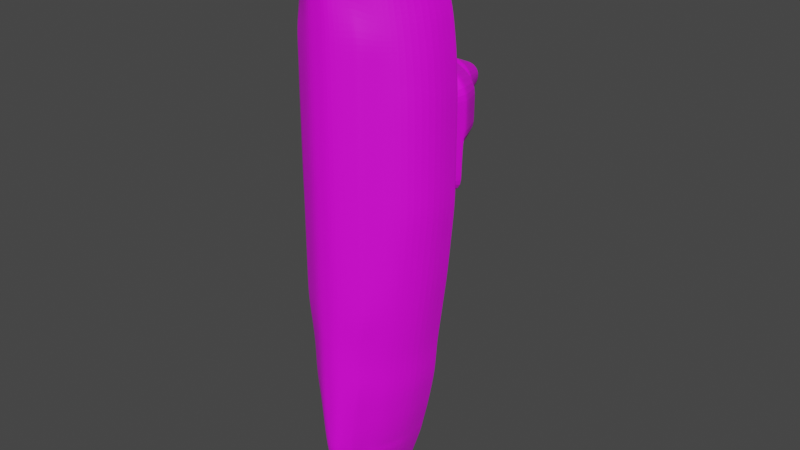 # Source: 4-boat.blend  (saved by Blender 2.82.7; exported with 4.5.12 LTS)
import bpy
from mathutils import Matrix  # noqa: F401  (used for matrix-valued properties, if any)

bpy.ops.wm.read_factory_settings(use_empty=True)
scene = bpy.context.scene
scene.name = 'Scene'

# ---- collections
col_collection = bpy.data.collections.new('Collection'); scene.collection.children.link(col_collection)

# ---- images (referenced by path relative to the original .blend; pixels are not part of the script)
import os
ASSET_DIR = os.environ.get("B2B_ASSET_DIR", "")  # directory of the original .blend (textures are referenced by path, not embedded)
HERE = os.path.dirname(os.path.abspath(__file__))  # packed textures are extracted next to this script under _unpacked/

def load_image(name, relpath, width, height, colorspace="sRGB"):
    """Load a texture the original file referenced (path relative to the .blend, or extracted next to this script)."""
    p = next((c for c in (os.path.join(HERE, relpath), os.path.join(ASSET_DIR, relpath)) if relpath and os.path.exists(c)), "")
    if p:
        img = bpy.data.images.load(p, check_existing=True)
        img.name = name
    else:  # same state as the original file: an image datablock whose file is absent (Cycles renders it pink)
        img = bpy.data.images.new(name, width, height)
        img.source = "FILE"
        img.filepath = "//" + (relpath or name)
    img.colorspace_settings.name = colorspace
    return img
img_4_boat_png = load_image('4-boat.png', '4-boat.png', 1024, 1024, 'sRGB')

# ---- materials (node trees are filled in below, after node groups)
mat_materia = bpy.data.materials.new('Materiał')
mat_materia.use_transparent_shadow = False

# ---- material node trees
mat_materia.use_nodes = True; mat_materia.node_tree.nodes.clear()
_N = mat_materia.node_tree.nodes; _L = mat_materia.node_tree.links
n0 = _N.new('ShaderNodeBsdfPrincipled'); n0.name = 'Principled BSDF'; n0.location = (10, 300)
n0.distribution = 'GGX'
n0.subsurface_method = 'BURLEY'
n0.inputs[3].default_value = 1.45
n0.inputs[27].default_value = (0.0, 0.0, 0.0, 1.0)
n0.inputs[28].default_value = 1.0
n1 = _N.new('ShaderNodeOutputMaterial'); n1.name = 'Material Output'; n1.location = (300, 300)
n2 = _N.new('ShaderNodeTexImage'); n2.name = 'Image Texture'; n2.location = (-280, 280)
n2.image = img_4_boat_png
_L.new(n0.outputs[0], n1.inputs[0])
_L.new(n2.outputs[0], n0.inputs[0])
n1.is_active_output = True

# ---- world
world_world = bpy.data.worlds.new('World'); scene.world = world_world
world_world.use_nodes = True; world_world.node_tree.nodes.clear()
_N = world_world.node_tree.nodes; _L = world_world.node_tree.links
n0 = _N.new('ShaderNodeOutputWorld'); n0.name = 'World Output'; n0.location = (300, 300)
n1 = _N.new('ShaderNodeBackground'); n1.name = 'Background'; n1.location = (10, 300)
n1.inputs[0].default_value = (0.05088, 0.05088, 0.05088, 1.0)
_L.new(n1.outputs[0], n0.inputs[0])
n0.is_active_output = True
world_world.color = (0.05088, 0.05088, 0.05088)
world_world.use_sun_shadow = False
world_world.sun_shadow_jitter_overblur = 0.0

# ---- meshes
me_cube_013 = bpy.data.meshes.new('Cube.013')
me_cube_013.from_pydata([(2.4, -4.696, 21.03), (5.1, 1.304, 20.23), (3.0, -4.696, 13.93), (6.3, 1.304, 13.93), (5.3, -2.696, 13.93), (3.0, -4.696, 17.13), (6.0, 1.304, 16.83), (4.4, -2.696, 20.43), (5.0, -2.696, 16.83), (3.9, 1.304, 14.93), (4.0, -3.696, 13.93), (3.0, -4.696, 15.43), (5.8, 1.304, 18.13), (3.4, -3.696, 20.83), (0.6, -5.696, 21.93), (1.0, -5.696, 13.93), (6.3, -0.696, 13.93), (2.4, -4.696, 18.93), (6.2, 1.304, 15.43), (5.1, -0.696, 20.23), (2.4, 1.304, 22.93), (2.4, 1.304, 18.13), (1.0, -5.696, 16.93), (2.4, -2.696, 21.93), (4.8, -2.696, 18.13), (5.2, -2.696, 15.43), (4.0, -3.696, 16.83), (6.0, -0.696, 16.83), (4.0, -3.696, 10.53), (6.4, 1.304, 10.53), (6.2, -0.696, 15.43), (4.0, -3.696, 15.43), (3.8, -3.696, 18.13), (2.4, -0.696, 22.53), (2.0, -3.696, 21.73), (1.0, -5.696, 15.43), (3.4, 1.304, 16.43), (2.4, 1.304, 20.63), (1.0, -5.696, 18.93), (5.8, -0.696, 18.13), (4.0, 1.304, 10.53), (4.0, 1.304, 12.53), (6.4, 1.304, 12.53), (4.0, -3.696, 12.53), (3.0, -4.696, 12.53), (1.0, -5.696, 12.53), (6.4, -0.696, 12.53), (5.4, -2.696, 12.53), (4.0, -3.696, 8.526), (6.4, 1.304, 8.526), (4.0, 1.304, 8.526), (3.0, -4.696, 10.53), (1.0, -5.696, 10.53), (6.4, -0.696, 10.53), (5.4, -2.696, 10.53), (4.0, -3.696, 6.526), (6.4, 1.304, 6.526), (4.0, 1.304, 6.526), (3.0, -4.696, 8.526), (1.0, -5.696, 8.526), (6.4, -0.696, 8.526), (5.4, -2.696, 8.526), (4.0, -3.696, 4.526), (6.4, 1.304, 4.526), (4.0, 1.304, 4.526), (3.0, -4.696, 6.526), (1.0, -5.696, 6.526), (6.4, -0.696, 6.526), (5.4, -2.696, 6.526), (4.0, -3.696, 2.526), (6.2, 1.304, 2.526), (4.0, 1.304, 2.526), (3.0, -4.696, 4.526), (1.0, -5.696, 4.526), (6.4, -0.696, 4.526), (5.4, -2.696, 4.526), (4.0, -3.696, 0.5263), (6.0, 1.304, 0.5263), (3.6, 1.304, -0.1737), (3.0, -4.696, 2.526), (1.0, -5.696, 2.526), (6.2, -0.696, 2.526), (5.2, -2.696, 2.526), (4.0, -3.696, -1.474), (5.8, 1.304, -1.474), (2.5, 1.304, -2.174), (3.0, -4.696, 0.5263), (1.0, -5.696, 0.5263), (6.0, -0.696, 0.5263), (5.0, -2.696, 0.5263), (3.9, -3.696, -3.474), (5.5, 1.304, -3.474), (3.0, 1.304, -4.174), (3.0, -4.696, -1.474), (1.0, -5.696, -1.474), (5.8, -0.696, -1.474), (4.8, -2.696, -1.474), (3.607, -3.696, -5.474), (5.207, 1.304, -5.474), (2.607, 1.304, -5.474), (3.0, -4.696, -3.474), (1.0, -5.696, -3.474), (5.5, -0.696, -3.474), (4.6, -2.696, -3.474), (2.607, -4.696, -5.474), (0.8074, -5.696, -5.474), (5.207, -0.696, -5.474), (4.407, -2.696, -5.474), (2.407, 1.304, -8.974), (4.807, 1.304, -8.974), (3.207, -3.696, -8.974), (3.307, -3.696, -7.474), (4.907, 1.304, -7.474), (2.407, 1.304, -7.474), (2.407, -4.696, -7.474), (0.8074, -5.696, -7.474), (4.907, -0.696, -7.474), (4.107, -2.696, -7.474), (3.047, -3.696, -10.47), (4.647, 1.304, -10.47), (2.247, 1.304, -10.47), (2.407, -4.696, -8.974), (0.8074, -5.696, -8.974), (4.807, -0.696, -8.974), (4.007, -2.696, -8.974), (1.927, 1.304, -11.97), (4.327, 1.304, -11.97), (2.727, -3.696, -11.97), (2.247, -4.696, -10.47), (0.8074, -5.696, -10.47), (4.647, -0.696, -10.47), (3.847, -2.696, -10.47), (2.407, -3.696, -13.47), (4.007, 1.304, -13.47), (1.607, 1.304, -14.47), (1.927, -4.696, -11.97), (0.8074, -5.696, -11.97), (4.327, -0.696, -11.97), (3.527, -2.696, -11.97), (1.607, 1.304, -16.47), (3.527, 1.304, -15.17), (1.927, -3.696, -15.17), (1.607, -4.696, -13.87), (0.7274, -5.596, -14.47), (4.007, -0.696, -13.47), (3.207, -2.696, -13.47), (1.687, -3.696, -16.27), (3.207, 1.304, -16.27), (1.367, 1.304, -21.47), (1.367, -4.696, -15.27), (0.6474, -5.496, -15.47), (3.527, -0.696, -15.17), (2.727, -2.696, -15.17), (1.407, -4.296, -16.17), (3.207, -0.696, -16.27), (2.407, -2.696, -16.27), (1.287, -2.696, -18.47), (1.127, -3.696, -17.67), (1.287, -0.696, -21.47), (5.866, 1.304, 13.93), (2.14, -4.841, 21.43), (5.566, 1.304, 16.87), (2.711, -4.841, 13.93), (4.41, 1.304, 20.87), (2.711, -4.841, 17.1), (3.911, -2.696, 20.93), (4.41, -0.696, 20.81), (3.198, -3.696, 21.3), (2.711, -4.841, 15.43), (5.766, 1.304, 15.43), (5.309, 1.304, 18.34), (2.198, -4.841, 18.93), (5.966, 1.304, 12.53), (2.711, -4.841, 12.53), (5.966, 1.304, 10.53), (2.711, -4.841, 10.53), (5.966, 1.304, 8.526), (2.711, -4.841, 8.526), (5.966, 1.304, 6.526), (2.711, -4.841, 6.526), (5.966, 1.304, 4.526), (2.711, -4.841, 4.526), (5.766, 1.304, 2.526), (2.711, -4.841, 2.526), (5.566, 1.304, 0.5263), (2.711, -4.841, 0.5263), (5.366, 1.304, -1.474), (2.711, -4.841, -1.474), (5.066, 1.304, -3.474), (2.711, -4.841, -3.474), (4.861, 1.304, -5.474), (2.376, -4.841, -5.474), (4.561, 1.304, -7.474), (2.176, -4.841, -7.474), (4.461, 1.304, -8.974), (2.176, -4.841, -8.974), (4.301, 1.304, -10.47), (2.039, -4.841, -10.47), (3.981, 1.304, -11.97), (1.766, -4.841, -11.97), (3.661, 1.304, -13.62), (1.48, -4.826, -13.96), (3.25, 1.304, -15.36), (1.263, -4.812, -15.32), (2.941, 1.304, -17.2), (2.246, -2.696, -16.76), (1.606, -3.696, -16.65), (2.93, -0.696, -17.2), (1.034, -4.797, -16.73), (5.234, 1.304, 19.83), (4.476, -2.696, 19.83), (2.4, -4.696, 20.68), (3.476, -3.696, 20.33), (2.4, 1.304, 22.49), (0.6763, -5.696, 21.54), (5.234, -0.696, 19.83), (4.824, 1.304, 20.07), (2.151, -4.841, 20.76), (3.314, -0.696, -15.74), (2.514, -2.696, -15.74), (1.767, -3.696, -15.74), (1.261, -4.696, -15.91), (3.414, 1.304, -15.74), (1.447, 1.304, -19.81), (0.5205, -5.429, -16.21), (2.844, 1.304, -16.59), (1.11, -4.802, -15.99), (3.491, 3.304, 14.36), (2.141, 3.304, 17.24), (3.041, 3.304, 15.71), (3.581, 3.304, 11.1), (3.581, 3.304, 10.4), (3.581, 3.304, 8.499), (3.581, 3.304, 6.699), (3.581, 3.304, 4.999), (3.481, 3.304, 3.899), (3.221, 3.304, 0.5985), (2.231, 3.304, -1.201), (4.043, 5.304, 11.8), (4.043, 5.304, 9.762), (4.043, 5.304, 8.682), (4.043, 5.304, 6.522), (4.043, 5.304, 4.482), (3.923, 5.304, 3.162), (3.238, 7.475, 11.4), (3.238, 7.475, 9.772), (3.238, 7.475, 8.408), (3.238, 7.475, 7.18), (1.899, 8.636, 11.19), (1.899, 8.636, 9.88), (1.599, 8.636, 8.889), (4.043, 5.633, 6.522), (4.043, 5.633, 9.762), (4.043, 5.633, 11.8), (4.043, 5.633, 8.682), (1.899, 7.523, 9.88), (1.899, 7.523, 11.19), (1.599, 7.523, 8.889), (1.899, 8.636, 11.19), (1.899, 8.636, 9.88), (1.599, 8.636, 8.889), (0.9396, 10.64, 10.66), (0.9396, 10.64, 10.01), (0.7896, 10.64, 9.513), (2.37, 1.538, 18.02), (3.556, 1.538, -0.0834), (2.469, 1.538, -2.06), (3.951, 1.538, 10.51), (3.951, 1.538, 12.36), (3.951, 1.538, 4.582), (3.951, 1.538, 6.546), (3.358, 1.538, 16.34), (3.951, 1.538, 8.523), (3.939, 1.538, 2.687), (3.852, 1.538, 14.86), (3.639, 3.557, 11.19), (3.639, 3.557, 10.32), (3.537, 3.557, 3.805), (3.639, 3.557, 4.933), (3.639, 3.557, 6.676), (3.639, 3.557, 8.522), (3.999, 5.116, 9.822), (3.999, 5.116, 11.74), (3.881, 5.116, 3.231), (3.999, 5.116, 4.53), (3.999, 5.116, 6.538), (3.999, 5.116, 8.665), (3.359, 7.198, 9.771), (3.359, 7.198, 8.45), (3.359, 7.198, 7.081), (3.359, 7.198, 11.46), (1.899, 7.678, 9.88), (1.599, 7.678, 8.889), (1.899, 7.678, 11.19), (0.8245, 10.55, 9.486), (0.981, 10.55, 10.0), (0.981, 10.55, 10.68), (5.866, 1.604, 13.93), (6.3, 1.604, 13.93), (5.234, 1.604, 19.83), (5.1, 1.604, 20.23), (6.2, 1.604, 15.43), (6.0, 1.604, 16.83), (2.4, 1.604, 22.93), (5.566, 1.604, 16.87), (5.8, 1.604, 18.13), (4.41, 1.604, 20.87), (6.4, 1.604, 12.53), (5.766, 1.604, 15.43), (2.4, 1.604, 22.49), (5.309, 1.604, 18.34), (5.966, 1.604, 12.53), (6.4, 1.604, 10.53), (5.966, 1.604, 10.53), (6.4, 1.604, 8.526), (5.966, 1.604, 8.526), (6.4, 1.604, 6.526), (5.966, 1.604, 6.526), (5.966, 1.604, 4.526), (6.4, 1.604, 4.526), (5.766, 1.604, 2.526), (6.2, 1.604, 2.526), (5.566, 1.604, 0.5263), (6.0, 1.604, 0.5263), (5.366, 1.604, -1.474), (5.8, 1.604, -1.474), (5.066, 1.604, -3.474), (5.5, 1.604, -3.474), (4.861, 1.604, -5.474), (5.207, 1.604, -5.474), (4.907, 1.604, -7.474), (4.561, 1.604, -7.474), (4.807, 1.604, -8.974), (4.461, 1.604, -8.974), (4.647, 1.604, -10.47), (4.301, 1.604, -10.47), (3.981, 1.604, -11.97), (4.327, 1.604, -11.97), (3.661, 1.604, -13.62), (4.007, 1.604, -13.47), (3.25, 1.604, -15.36), (3.527, 1.604, -15.17), (2.941, 1.604, -17.2), (3.207, 1.604, -16.27), (1.367, 1.604, -21.47), (3.414, 1.604, -15.74), (2.844, 1.604, -16.59), (4.824, 1.604, 20.07), (1.447, 1.604, -19.81), (2.165, 3.121, 17.32), (2.255, 3.121, -1.29), (3.619, 3.121, 10.41), (3.619, 3.121, 4.955), (3.074, 3.121, 15.77), (3.619, 3.121, 8.501), (3.528, 3.121, 3.773), (3.528, 3.121, 14.41), (3.256, 3.121, 0.528), (3.619, 3.121, 11.23), (3.619, 3.121, 6.683), (-2.4, -4.696, 21.03), (-5.1, 1.304, 20.23), (-3.0, -4.696, 13.93), (-6.3, 1.304, 13.93), (-1.717e-06, -5.696, 14.93), (-5.3, -2.696, 13.93), (-3.0, -4.696, 17.13), (-6.0, 1.304, 16.83), (-4.4, -2.696, 20.43), (-1.717e-06, -5.696, 22.33), (-1.717e-06, 1.304, 23.83), (-1.717e-06, 1.304, 19.53), (-1.717e-06, -5.696, 18.33), (-1.717e-06, -2.696, 22.83), (-5.0, -2.696, 16.83), (-3.9, 1.304, 14.93), (-4.0, -3.696, 13.93), (-3.0, -4.696, 15.43), (-5.8, 1.304, 18.13), (-3.4, -3.696, 20.83), (-0.6, -5.696, 21.93), (-1.0, -5.696, 13.93), (-6.3, -0.696, 13.93), (-2.4, -4.696, 18.93), (-6.2, 1.304, 15.43), (-5.1, -0.696, 20.23), (-2.4, 1.304, 22.93), (-1.717e-06, 1.304, 21.53), (-2.4, 1.304, 18.13), (-1.717e-06, -5.696, 19.33), (-1.717e-06, -5.696, 16.43), (-1.0, -5.696, 16.93), (-2.4, -2.696, 21.93), (-1.717e-06, -4.696, 22.33), (-1.717e-06, -0.696, 23.43), (-4.8, -2.696, 18.13), (-5.2, -2.696, 15.43), (-4.0, -3.696, 16.83), (-6.0, -0.696, 16.83), (-4.0, -3.696, 10.53), (-6.4, 1.304, 10.53), (-6.2, -0.696, 15.43), (-4.0, -3.696, 15.43), (-3.8, -3.696, 18.13), (-2.4, -0.696, 22.53), (-2.0, -3.696, 21.73), (-1.0, -5.696, 15.43), (-3.4, 1.304, 16.43), (-2.4, 1.304, 20.63), (-1.0, -5.696, 18.93), (-5.8, -0.696, 18.13), (-4.0, 1.304, 10.53), (-4.0, 1.304, 12.53), (-6.4, 1.304, 12.53), (-4.0, -3.696, 12.53), (-3.0, -4.696, 12.53), (-1.0, -5.696, 12.53), (-1.717e-06, -5.696, 12.53), (-6.4, -0.696, 12.53), (-5.4, -2.696, 12.53), (-4.0, -3.696, 8.526), (-6.4, 1.304, 8.526), (-4.0, 1.304, 8.526), (-3.0, -4.696, 10.53), (-1.0, -5.696, 10.53), (-1.717e-06, -5.696, 10.53), (-6.4, -0.696, 10.53), (-5.4, -2.696, 10.53), (-4.0, -3.696, 6.526), (-6.4, 1.304, 6.526), (-4.0, 1.304, 6.526), (-3.0, -4.696, 8.526), (-1.0, -5.696, 8.526), (-1.717e-06, -5.696, 8.526), (-6.4, -0.696, 8.526), (-5.4, -2.696, 8.526), (-4.0, -3.696, 4.526), (-6.4, 1.304, 4.526), (-4.0, 1.304, 4.526), (-3.0, -4.696, 6.526), (-1.0, -5.696, 6.526), (-1.717e-06, -5.696, 6.526), (-6.4, -0.696, 6.526), (-5.4, -2.696, 6.526), (-4.0, -3.696, 2.526), (-6.2, 1.304, 2.526), (-4.0, 1.304, 2.526), (-3.0, -4.696, 4.526), (-1.0, -5.696, 4.526), (-1.717e-06, -5.696, 4.526), (-6.4, -0.696, 4.526), (-5.4, -2.696, 4.526), (-4.0, -3.696, 0.5263), (-6.0, 1.304, 0.5263), (-3.6, 1.304, -0.1737), (-3.0, -4.696, 2.526), (-1.0, -5.696, 2.526), (-1.717e-06, -5.696, 2.526), (-6.2, -0.696, 2.526), (-5.2, -2.696, 2.526), (-4.0, -3.696, -1.474), (-5.8, 1.304, -1.474), (-2.5, 1.304, -2.174), (-3.0, -4.696, 0.5263), (-1.0, -5.696, 0.5263), (-1.717e-06, -5.696, -0.1737), (-6.0, -0.696, 0.5263), (-5.0, -2.696, 0.5263), (-3.9, -3.696, -3.474), (-5.5, 1.304, -3.474), (-3.0, 1.304, -4.174), (-3.0, -4.696, -1.474), (-1.0, -5.696, -1.474), (-1.717e-06, -5.696, -2.174), (-5.8, -0.696, -1.474), (-4.8, -2.696, -1.474), (-3.607, -3.696, -5.474), (-1.717e-06, 1.304, -3.474), (-5.207, 1.304, -5.474), (-2.607, 1.304, -5.474), (-3.0, -4.696, -3.474), (-1.0, -5.696, -3.474), (-1.717e-06, -5.696, -3.474), (-5.5, -0.696, -3.474), (-4.6, -2.696, -3.474), (-1.717e-06, 1.304, -4.174), (-2.607, -4.696, -5.474), (-0.8074, -5.696, -5.474), (-1.717e-06, -5.696, -5.474), (-5.207, -0.696, -5.474), (-4.407, -2.696, -5.474), (-2.407, 1.304, -8.974), (-1.717e-06, 1.304, -5.474), (-4.807, 1.304, -8.974), (-3.207, -3.696, -8.974), (-3.307, -3.696, -7.474), (-4.907, 1.304, -7.474), (-2.407, 1.304, -7.474), (-2.407, -4.696, -7.474), (-0.8074, -5.696, -7.474), (-1.717e-06, -5.696, -7.474), (-4.907, -0.696, -7.474), (-4.107, -2.696, -7.474), (-3.047, -3.696, -10.47), (-1.717e-06, 1.304, -7.474), (-4.647, 1.304, -10.47), (-2.247, 1.304, -10.47), (-2.407, -4.696, -8.974), (-0.8074, -5.696, -8.974), (-1.717e-06, -5.696, -8.974), (-4.807, -0.696, -8.974), (-4.007, -2.696, -8.974), (-1.927, 1.304, -11.97), (-1.717e-06, 1.304, -8.974), (-4.327, 1.304, -11.97), (-2.727, -3.696, -11.97), (-2.247, -4.696, -10.47), (-0.8074, -5.696, -10.47), (-1.717e-06, -5.696, -10.47), (-4.647, -0.696, -10.47), (-3.847, -2.696, -10.47), (-2.407, -3.696, -13.47), (-1.717e-06, 1.304, -10.47), (-4.007, 1.304, -13.47), (-1.607, 1.304, -14.47), (-1.927, -4.696, -11.97), (-0.8074, -5.696, -11.97), (-1.717e-06, -5.696, -11.97), (-4.327, -0.696, -11.97), (-3.527, -2.696, -11.97), (-1.607, 1.304, -16.47), (-1.717e-06, 1.304, -11.97), (-3.527, 1.304, -15.17), (-1.927, -3.696, -15.17), (-1.607, -4.696, -13.87), (-0.7274, -5.596, -14.47), (-1.717e-06, -5.696, -14.47), (-4.007, -0.696, -13.47), (-3.207, -2.696, -13.47), (-1.687, -3.696, -16.27), (-1.717e-06, 1.304, -15.47), (-3.207, 1.304, -16.27), (-1.367, 1.304, -21.47), (-1.367, -4.696, -15.27), (-0.6474, -5.496, -15.47), (-1.717e-06, -5.696, -15.47), (-3.527, -0.696, -15.17), (-2.727, -2.696, -15.17), (-1.717e-06, 1.304, -20.47), (-1.407, -4.296, -16.17), (-1.717e-06, -5.396, -17.07), (-3.207, -0.696, -16.27), (-2.407, -2.696, -16.27), (-1.287, -2.696, -18.47), (-1.717e-06, -4.396, -18.47), (-1.717e-06, -0.696, -22.77), (-1.717e-06, -2.696, -19.77), (-1.717e-06, 1.304, -22.77), (-1.127, -3.696, -17.67), (-1.287, -0.696, -21.47), (-5.866, 1.304, 13.93), (-2.14, -4.841, 21.43), (-5.566, 1.304, 16.87), (-2.711, -4.841, 13.93), (-4.41, 1.304, 20.87), (-2.711, -4.841, 17.1), (-3.911, -2.696, 20.93), (-4.41, -0.696, 20.81), (-3.198, -3.696, 21.3), (-2.711, -4.841, 15.43), (-5.766, 1.304, 15.43), (-5.309, 1.304, 18.34), (-2.198, -4.841, 18.93), (-5.966, 1.304, 12.53), (-2.711, -4.841, 12.53), (-5.966, 1.304, 10.53), (-2.711, -4.841, 10.53), (-5.966, 1.304, 8.526), (-2.711, -4.841, 8.526), (-5.966, 1.304, 6.526), (-2.711, -4.841, 6.526), (-5.966, 1.304, 4.526), (-2.711, -4.841, 4.526), (-5.766, 1.304, 2.526), (-2.711, -4.841, 2.526), (-5.566, 1.304, 0.5263), (-2.711, -4.841, 0.5263), (-5.366, 1.304, -1.474), (-2.711, -4.841, -1.474), (-5.066, 1.304, -3.474), (-2.711, -4.841, -3.474), (-4.861, 1.304, -5.474), (-2.376, -4.841, -5.474), (-4.561, 1.304, -7.474), (-2.176, -4.841, -7.474), (-4.461, 1.304, -8.974), (-2.176, -4.841, -8.974), (-4.301, 1.304, -10.47), (-2.039, -4.841, -10.47), (-3.981, 1.304, -11.97), (-1.766, -4.841, -11.97), (-3.661, 1.304, -13.62), (-1.48, -4.826, -13.96), (-3.25, 1.304, -15.36), (-1.263, -4.812, -15.32), (-2.941, 1.304, -17.2), (-2.246, -2.696, -16.76), (-1.606, -3.696, -16.65), (-2.93, -0.696, -17.2), (-1.034, -4.797, -16.73), (-5.234, 1.304, 19.83), (-1.717e-06, 1.304, 23.39), (-1.717e-06, -5.696, 21.94), (-4.476, -2.696, 19.83), (-2.4, -4.696, 20.68), (-3.476, -3.696, 20.33), (-2.4, 1.304, 22.49), (-0.6763, -5.696, 21.54), (-5.234, -0.696, 19.83), (-4.824, 1.304, 20.07), (-2.151, -4.841, 20.76), (-3.314, -0.696, -15.74), (-1.717e-06, 1.304, -22.01), (-2.514, -2.696, -15.74), (-1.767, -3.696, -15.74), (-1.261, -4.696, -15.91), (-3.414, 1.304, -15.74), (-1.447, 1.304, -19.81), (-0.5205, -5.429, -16.21), (-2.844, 1.304, -16.59), (-1.11, -4.802, -15.99), (-1.717e-06, 3.304, 16.21), (-1.717e-06, 3.304, 18.5), (-1.717e-06, 3.304, 14.86), (-3.491, 3.304, 14.36), (-2.141, 3.304, 17.24), (-3.041, 3.304, 15.71), (-3.581, 3.304, 11.1), (-1.717e-06, 3.304, 12.5), (-3.581, 3.304, 10.4), (-3.581, 3.304, 8.499), (-3.581, 3.304, 6.699), (-3.581, 3.304, 4.999), (-1.717e-06, 3.304, 3.099), (-3.481, 3.304, 3.899), (-1.717e-06, 3.304, 0.5985), (-3.221, 3.304, 0.5985), (-1.717e-06, 3.304, -2.371), (-2.231, 3.304, -1.201), (-1.717e-06, 5.304, 13.48), (-4.043, 5.304, 11.8), (-4.043, 5.304, 9.762), (-4.043, 5.304, 8.682), (-1.717e-06, 5.304, 5.522), (-4.043, 5.304, 6.522), (-1.717e-06, 5.304, 3.362), (-4.043, 5.304, 4.482), (-1.717e-06, 5.304, 2.202), (-3.923, 5.304, 3.162), (-1.717e-06, 7.475, 12.75), (-3.238, 7.475, 11.4), (-3.238, 7.475, 9.772), (-1.717e-06, 7.475, 7.928), (-3.238, 7.475, 8.408), (-1.717e-06, 7.475, 6.38), (-3.238, 7.475, 7.18), (-1.717e-06, 8.636, 12.26), (-1.899, 8.636, 11.19), (-1.899, 8.636, 9.88), (-1.717e-06, 8.636, 8.305), (-1.599, 8.636, 8.889), (-4.043, 5.633, 6.522), (-1.717e-06, 5.633, 5.522), (-4.043, 5.633, 9.762), (-4.043, 5.633, 11.8), (-1.717e-06, 5.633, 13.48), (-4.043, 5.633, 8.682), (-1.899, 7.523, 9.88), (-1.899, 7.523, 11.19), (-1.717e-06, 7.523, 12.26), (-1.599, 7.523, 8.889), (-1.717e-06, 7.523, 8.305), (-1.717e-06, 8.636, 12.26), (-1.899, 8.636, 11.19), (-1.899, 8.636, 9.88), (-1.717e-06, 8.636, 8.305), (-1.599, 8.636, 8.889), (-1.717e-06, 10.64, 11.2), (-0.9396, 10.64, 10.66), (-1.717e-06, 10.64, 10.22), (-0.9396, 10.64, 10.01), (-1.717e-06, 10.64, 9.221), (-0.7896, 10.64, 9.513), (-1.717e-06, 1.538, 19.41), (-2.37, 1.538, 18.02), (-3.556, 1.538, -0.0834), (-2.469, 1.538, -2.06), (-3.951, 1.538, 10.51), (-3.951, 1.538, 12.36), (-3.951, 1.538, 4.582), (-3.951, 1.538, 6.546), (-3.358, 1.538, 16.34), (-3.951, 1.538, 8.523), (-3.939, 1.538, 2.687), (-3.852, 1.538, 14.86), (-1.717e-06, 1.538, -3.345), (-3.639, 3.557, 11.19), (-3.639, 3.557, 10.32), (-3.537, 3.557, 3.805), (-1.717e-06, 3.557, 2.985), (-1.717e-06, 3.557, 12.62), (-3.639, 3.557, 4.933), (-3.639, 3.557, 6.676), (-3.639, 3.557, 8.522), (-3.999, 5.116, 9.822), (-1.717e-06, 5.116, 2.286), (-1.717e-06, 5.116, 13.39), (-3.999, 5.116, 11.74), (-3.881, 5.116, 3.231), (-3.999, 5.116, 4.53), (-3.999, 5.116, 6.538), (-3.999, 5.116, 8.665), (-1.717e-06, 7.198, 6.251), (-3.359, 7.198, 9.771), (-3.359, 7.198, 8.45), (-3.359, 7.198, 7.081), (-3.359, 7.198, 11.46), (-1.717e-06, 7.198, 12.86), (-1.899, 7.678, 9.88), (-1.599, 7.678, 8.889), (-1.717e-06, 7.678, 8.305), (-1.899, 7.678, 11.19), (-1.717e-06, 7.678, 12.26), (-1.717e-06, 10.55, 9.182), (-0.8245, 10.55, 9.486), (-1.717e-06, 10.55, 11.25), (-0.981, 10.55, 10.0), (-0.981, 10.55, 10.68), (-5.866, 1.604, 13.93), (-6.3, 1.604, 13.93), (-5.234, 1.604, 19.83), (-5.1, 1.604, 20.23), (-6.2, 1.604, 15.43), (-6.0, 1.604, 16.83), (-2.4, 1.604, 22.93), (-1.717e-06, 1.604, 23.83), (-1.717e-06, 1.604, 23.39), (-5.566, 1.604, 16.87), (-5.8, 1.604, 18.13), (-4.41, 1.604, 20.87), (-6.4, 1.604, 12.53), (-5.766, 1.604, 15.43), (-2.4, 1.604, 22.49), (-5.309, 1.604, 18.34), (-5.966, 1.604, 12.53), (-6.4, 1.604, 10.53), (-5.966, 1.604, 10.53), (-6.4, 1.604, 8.526), (-5.966, 1.604, 8.526), (-6.4, 1.604, 6.526), (-5.966, 1.604, 6.526), (-5.966, 1.604, 4.526), (-6.4, 1.604, 4.526), (-5.766, 1.604, 2.526), (-6.2, 1.604, 2.526), (-5.566, 1.604, 0.5263), (-6.0, 1.604, 0.5263), (-5.366, 1.604, -1.474), (-5.8, 1.604, -1.474), (-5.066, 1.604, -3.474), (-5.5, 1.604, -3.474), (-4.861, 1.604, -5.474), (-5.207, 1.604, -5.474), (-4.907, 1.604, -7.474), (-4.561, 1.604, -7.474), (-4.807, 1.604, -8.974), (-4.461, 1.604, -8.974), (-4.647, 1.604, -10.47), (-4.301, 1.604, -10.47), (-3.981, 1.604, -11.97), (-4.327, 1.604, -11.97), (-3.661, 1.604, -13.62), (-4.007, 1.604, -13.47), (-3.25, 1.604, -15.36), (-3.527, 1.604, -15.17), (-1.717e-06, 1.604, -22.01), (-1.717e-06, 1.604, -22.77), (-2.941, 1.604, -17.2), (-3.207, 1.604, -16.27), (-1.367, 1.604, -21.47), (-3.414, 1.604, -15.74), (-2.844, 1.604, -16.59), (-4.824, 1.604, 20.07), (-1.447, 1.604, -19.81), (-2.165, 3.121, 17.32), (-2.255, 3.121, -1.29), (-3.619, 3.121, 10.41), (-3.619, 3.121, 4.955), (-3.074, 3.121, 15.77), (-3.619, 3.121, 8.501), (-3.528, 3.121, 3.773), (-3.528, 3.121, 14.41), (-1.717e-06, 3.121, -2.472), (-1.717e-06, 3.121, 18.59), (-3.256, 3.121, 0.528), (-3.619, 3.121, 11.23), (-3.619, 3.121, 6.683)], [], [(215, 209, 1, 19), (217, 211, 0, 160), (109, 119, 334, 332), (351, 354, 232, 231), (168, 11, 5, 164), (34, 23, 373, 393), (33, 20, 370, 394), (212, 210, 7, 13), (31, 25, 8, 26), (30, 18, 6, 27), (15, 364, 417, 45), (4, 10, 43, 47), (10, 2, 44, 43), (25, 30, 27, 8), (4, 16, 30, 25), (16, 3, 18, 30), (11, 31, 26, 5), (2, 10, 31, 11), (10, 4, 25, 31), (211, 212, 13, 0), (5, 26, 32, 17), (26, 8, 24, 32), (23, 33, 394, 373), (165, 166, 33, 23), (166, 163, 20, 33), (14, 34, 393, 369), (160, 167, 34, 14), (167, 165, 23, 34), (390, 35, 22, 372), (364, 15, 35, 390), (162, 2, 11, 168), (169, 36, 21, 161), (159, 9, 36, 169), (349, 353, 229, 228), (370, 20, 303, 745), (161, 21, 37, 170), (21, 371, 387, 37), (612, 214, 14, 369), (372, 22, 38, 389), (164, 5, 17, 171), (210, 215, 19, 7), (8, 27, 39, 24), (27, 6, 12, 39), (3, 16, 46, 42), (178, 176, 315, 317), (42, 46, 53, 29), (46, 47, 54, 53), (173, 45, 52, 175), (45, 417, 425, 52), (162, 15, 45, 173), (133, 140, 341, 339), (16, 4, 47, 46), (29, 53, 60, 49), (53, 54, 61, 60), (175, 52, 59, 177), (52, 425, 433, 59), (359, 352, 234, 233), (43, 44, 51, 28), (47, 43, 28, 54), (49, 60, 67, 56), (60, 61, 68, 67), (177, 59, 66, 179), (59, 433, 441, 66), (20, 163, 306, 303), (358, 351, 231, 230), (28, 51, 58, 48), (54, 28, 48, 61), (67, 68, 75, 74), (179, 66, 73, 181), (66, 441, 449, 73), (68, 55, 62, 75), (29, 49, 314, 312), (803, 349, 228, 632), (48, 58, 65, 55), (61, 48, 55, 68), (181, 73, 80, 183), (73, 449, 457, 80), (75, 62, 69, 82), (62, 72, 79, 69), (56, 67, 74, 63), (6, 18, 301, 302), (357, 350, 237, 236), (55, 65, 72, 62), (183, 80, 87, 185), (80, 457, 465, 87), (82, 69, 76, 89), (69, 79, 86, 76), (74, 75, 82, 81), (63, 74, 81, 70), (180, 178, 317, 318), (185, 87, 94, 187), (87, 465, 473, 94), (89, 76, 83, 96), (76, 86, 93, 83), (81, 82, 89, 88), (70, 81, 88, 77), (225, 202, 340, 346), (187, 94, 101, 189), (94, 473, 482, 101), (96, 83, 90, 103), (83, 93, 100, 90), (88, 89, 96, 95), (77, 88, 95, 84), (18, 3, 298, 301), (189, 101, 105, 191), (101, 482, 488, 105), (103, 90, 97, 107), (90, 100, 104, 97), (485, 92, 99, 492), (95, 96, 103, 102), (84, 95, 102, 91), (182, 180, 318, 320), (477, 85, 92, 485), (77, 84, 325, 323), (98, 106, 116, 112), (106, 107, 117, 116), (191, 105, 115, 193), (105, 488, 500, 115), (102, 103, 107, 106), (91, 102, 106, 98), (209, 12, 305, 299), (112, 116, 123, 109), (116, 117, 124, 123), (193, 115, 122, 195), (115, 500, 509, 122), (492, 99, 113, 504), (97, 104, 114, 111), (107, 97, 111, 117), (109, 123, 130, 119), (123, 124, 131, 130), (195, 122, 129, 197), (122, 509, 518, 129), (504, 113, 108, 513), (111, 114, 121, 110), (117, 111, 110, 124), (130, 131, 138, 137), (197, 129, 136, 199), (129, 518, 527, 136), (131, 118, 127, 138), (140, 222, 345, 341), (513, 108, 120, 522), (110, 121, 128, 118), (124, 110, 118, 131), (199, 136, 143, 201), (136, 527, 536, 143), (138, 127, 132, 145), (127, 135, 142, 132), (119, 130, 137, 126), (222, 147, 343, 345), (522, 120, 125, 531), (118, 128, 135, 127), (201, 143, 150, 203), (143, 536, 545, 150), (145, 132, 141, 152), (132, 142, 149, 141), (137, 138, 145, 144), (126, 137, 144, 133), (184, 182, 320, 322), (531, 125, 134, 540), (226, 224, 550, 208), (150, 545, 550, 224), (219, 220, 146, 155), (220, 221, 153, 146), (144, 145, 152, 151), (133, 144, 151, 140), (119, 126, 337, 334), (540, 134, 139, 548), (207, 204, 147, 154), (206, 205, 155, 146), (208, 206, 146, 153), (550, 554, 157), (554, 556, 156, 157), (205, 207, 154, 155), (556, 555, 158, 156), (555, 557, 148, 158), (218, 219, 155, 154), (222, 218, 154, 147), (98, 112, 330, 329), (1, 209, 299, 300), (204, 148, 344, 342), (156, 158, 207, 205), (550, 157, 206, 208), (157, 156, 205, 206), (158, 148, 204, 207), (134, 200, 202, 139), (221, 226, 208, 153), (125, 198, 200, 134), (142, 201, 203, 149), (120, 196, 198, 125), (135, 199, 201, 142), (108, 194, 196, 120), (128, 197, 199, 135), (113, 192, 194, 108), (121, 195, 197, 128), (114, 193, 195, 121), (92, 188, 190, 99), (104, 191, 193, 114), (99, 190, 192, 113), (85, 186, 188, 92), (100, 189, 191, 104), (78, 184, 186, 85), (93, 187, 189, 100), (71, 182, 184, 78), (86, 185, 187, 93), (64, 180, 182, 71), (79, 183, 185, 86), (57, 178, 180, 64), (72, 181, 183, 79), (50, 176, 178, 57), (65, 179, 181, 72), (40, 174, 176, 50), (58, 177, 179, 65), (51, 175, 177, 58), (9, 159, 172, 41), (2, 162, 173, 44), (44, 173, 175, 51), (41, 172, 174, 40), (22, 164, 171, 38), (186, 184, 322, 324), (12, 6, 302, 305), (188, 186, 324, 326), (63, 70, 321, 319), (15, 162, 168, 35), (13, 7, 165, 167), (0, 13, 167, 160), (19, 1, 163, 166), (7, 19, 166, 165), (35, 168, 164, 22), (214, 217, 160, 14), (38, 171, 217, 214), (192, 190, 328, 331), (24, 39, 215, 210), (389, 38, 214, 612), (170, 37, 213, 216), (17, 32, 212, 211), (32, 24, 210, 212), (37, 387, 611, 213), (171, 17, 211, 217), (39, 12, 209, 215), (149, 203, 226, 221), (139, 202, 225, 223), (548, 139, 223, 622), (3, 42, 307, 298), (140, 151, 218, 222), (151, 152, 219, 218), (141, 149, 221, 220), (152, 141, 220, 219), (203, 150, 224, 226), (229, 631, 632, 228), (227, 633, 631, 229), (633, 227, 230, 638), (282, 281, 239, 238), (283, 715, 657, 243), (643, 235, 236, 645), (645, 236, 237, 647), (352, 355, 235, 234), (353, 356, 227, 229), (350, 802, 647, 237), (356, 358, 230, 227), (354, 359, 233, 232), (355, 357, 236, 235), (290, 287, 245, 244), (289, 722, 664, 247), (653, 241, 242, 655), (655, 242, 243, 657), (284, 283, 243, 242), (285, 284, 242, 241), (286, 285, 241, 240), (716, 282, 238, 649), (281, 286, 240, 239), (732, 293, 248, 666), (293, 291, 249, 248), (662, 246, 247, 664), (727, 290, 244, 659), (287, 288, 246, 245), (288, 289, 247, 246), (249, 250, 260, 259), (291, 292, 250, 249), (292, 730, 669, 250), (240, 241, 251, 254), (239, 240, 254, 252), (649, 238, 253, 675), (241, 653, 672, 251), (238, 239, 252, 253), (246, 662, 681, 257), (245, 246, 257, 255), (244, 245, 255, 256), (659, 244, 256, 679), (294, 733, 691, 263), (248, 249, 259, 258), (666, 248, 258, 682), (250, 669, 685, 260), (687, 261, 262, 689), (689, 262, 263, 691), (295, 294, 263, 262), (296, 295, 262, 261), (735, 296, 261, 687), (71, 78, 265, 273), (50, 57, 270, 272), (9, 41, 268, 274), (85, 477, 705, 266), (36, 9, 274, 271), (64, 71, 273, 269), (78, 85, 266, 265), (371, 21, 264, 693), (41, 40, 267, 268), (57, 64, 269, 270), (21, 36, 271, 264), (40, 50, 272, 267), (231, 232, 280, 276), (638, 230, 275, 710), (232, 233, 279, 280), (233, 234, 278, 279), (234, 235, 277, 278), (235, 643, 709, 277), (230, 231, 276, 275), (276, 280, 286, 281), (710, 275, 282, 716), (280, 279, 285, 286), (279, 278, 284, 285), (278, 277, 283, 284), (277, 709, 715, 283), (275, 276, 281, 282), (254, 251, 289, 288), (252, 254, 288, 287), (675, 253, 290, 727), (251, 672, 722, 289), (253, 252, 287, 290), (257, 681, 730, 292), (255, 257, 292, 291), (256, 255, 291, 293), (679, 256, 293, 732), (682, 258, 296, 735), (258, 259, 295, 296), (259, 260, 294, 295), (260, 685, 733, 294), (309, 746, 745, 303), (347, 309, 303, 306), (311, 307, 312, 313), (297, 298, 307, 311), (313, 312, 314, 315), (315, 314, 316, 317), (317, 316, 319, 318), (318, 319, 321, 320), (320, 321, 323, 322), (322, 323, 325, 324), (324, 325, 327, 326), (328, 329, 330, 331), (326, 327, 329, 328), (331, 330, 332, 333), (333, 332, 334, 335), (335, 334, 337, 336), (336, 337, 339, 338), (338, 339, 341, 340), (346, 345, 343, 342), (785, 348, 344, 786), (348, 346, 342, 344), (302, 304, 310, 305), (299, 347, 306, 300), (298, 297, 308, 301), (301, 308, 304, 302), (305, 310, 347, 299), (340, 341, 345, 346), (223, 225, 346, 348), (56, 63, 319, 316), (622, 223, 348, 785), (147, 204, 342, 343), (176, 174, 313, 315), (202, 200, 338, 340), (163, 1, 300, 306), (170, 216, 347, 310), (200, 198, 336, 338), (91, 98, 329, 327), (70, 77, 323, 321), (172, 159, 297, 311), (198, 196, 335, 336), (148, 557, 786, 344), (174, 172, 311, 313), (196, 194, 333, 335), (112, 109, 332, 330), (216, 213, 309, 347), (42, 29, 312, 307), (126, 133, 339, 337), (161, 170, 310, 304), (194, 192, 331, 333), (159, 169, 308, 297), (213, 611, 746, 309), (84, 91, 327, 325), (169, 161, 304, 308), (190, 188, 326, 328), (49, 56, 316, 314), (273, 265, 357, 355), (272, 270, 359, 354), (274, 268, 358, 356), (266, 705, 802, 350), (271, 274, 356, 353), (269, 273, 355, 352), (265, 266, 350, 357), (693, 264, 349, 803), (268, 267, 351, 358), (270, 269, 352, 359), (264, 271, 353, 349), (267, 272, 354, 351), (618, 385, 361, 610), (620, 561, 360, 614), (493, 775, 777, 505), (796, 639, 640, 799), (569, 565, 366, 377), (405, 393, 373, 392), (404, 394, 370, 386), (615, 379, 368, 613), (402, 397, 374, 396), (401, 398, 367, 384), (381, 416, 417, 364), (365, 419, 414, 376), (376, 414, 415, 362), (396, 374, 398, 401), (365, 396, 401, 382), (382, 401, 384, 363), (377, 366, 397, 402), (362, 377, 402, 376), (376, 402, 396, 365), (614, 360, 379, 615), (366, 383, 403, 397), (397, 403, 395, 374), (392, 373, 394, 404), (566, 392, 404, 567), (567, 404, 386, 564), (380, 369, 393, 405), (561, 380, 405, 568), (568, 405, 392, 566), (390, 372, 391, 406), (364, 390, 406, 381), (563, 569, 377, 362), (570, 562, 388, 407), (560, 570, 407, 375), (794, 635, 636, 798), (370, 745, 744, 386), (562, 571, 408, 388), (388, 408, 387, 371), (612, 369, 380, 617), (372, 389, 409, 391), (565, 572, 383, 366), (613, 368, 385, 618), (374, 395, 410, 398), (398, 410, 378, 367), (363, 413, 418, 382), (579, 760, 758, 577), (413, 400, 426, 418), (418, 426, 427, 419), (574, 576, 424, 416), (416, 424, 425, 417), (563, 574, 416, 381), (523, 782, 784, 532), (382, 418, 419, 365), (400, 421, 434, 426), (426, 434, 435, 427), (576, 578, 432, 424), (424, 432, 433, 425), (806, 641, 642, 797), (414, 399, 423, 415), (419, 427, 399, 414), (421, 429, 442, 434), (434, 442, 443, 435), (578, 580, 440, 432), (432, 440, 441, 433), (386, 744, 749, 564), (805, 637, 639, 796), (399, 420, 431, 423), (427, 435, 420, 399), (442, 450, 451, 443), (580, 582, 448, 440), (440, 448, 449, 441), (443, 451, 436, 428), (400, 755, 757, 421), (803, 632, 635, 794), (420, 428, 439, 431), (435, 443, 428, 420), (582, 584, 456, 448), (448, 456, 457, 449), (451, 459, 444, 436), (436, 444, 455, 447), (429, 437, 450, 442), (367, 743, 742, 384), (804, 646, 648, 795), (428, 436, 447, 439), (584, 586, 464, 456), (456, 464, 465, 457), (459, 467, 452, 444), (444, 452, 463, 455), (450, 458, 459, 451), (437, 445, 458, 450), (581, 761, 760, 579), (586, 588, 472, 464), (464, 472, 473, 465), (467, 475, 460, 452), (452, 460, 471, 463), (458, 466, 467, 459), (445, 453, 466, 458), (629, 791, 783, 603), (588, 590, 481, 472), (472, 481, 482, 473), (475, 484, 468, 460), (460, 468, 480, 471), (466, 474, 475, 467), (453, 461, 474, 466), (384, 742, 739, 363), (590, 592, 487, 481), (481, 487, 488, 482), (484, 490, 476, 468), (468, 476, 486, 480), (485, 492, 479, 470), (474, 483, 484, 475), (461, 469, 483, 474), (583, 763, 761, 581), (477, 485, 470, 462), (453, 766, 768, 461), (478, 496, 501, 489), (489, 501, 502, 490), (592, 594, 499, 487), (487, 499, 500, 488), (483, 489, 490, 484), (469, 478, 489, 483), (610, 740, 748, 378), (496, 493, 510, 501), (501, 510, 511, 502), (594, 596, 508, 499), (499, 508, 509, 500), (492, 504, 497, 479), (476, 495, 498, 486), (490, 502, 495, 476), (493, 505, 519, 510), (510, 519, 520, 511), (596, 598, 517, 508), (508, 517, 518, 509), (557, 786, 785, 622), (504, 513, 491, 497), (495, 494, 507, 498), (502, 511, 494, 495), (519, 528, 529, 520), (598, 600, 526, 517), (517, 526, 527, 518), (520, 529, 515, 503), (532, 784, 790, 626), (513, 522, 506, 491), (494, 503, 516, 507), (511, 520, 503, 494), (600, 602, 535, 526), (526, 535, 536, 527), (529, 538, 521, 515), (515, 521, 534, 525), (505, 514, 528, 519), (626, 790, 788, 541), (522, 531, 512, 506), (503, 515, 525, 516), (602, 604, 544, 535), (535, 544, 545, 536), (538, 547, 533, 521), (521, 533, 543, 534), (528, 537, 538, 529), (514, 523, 537, 528), (585, 765, 763, 583), (531, 540, 524, 512), (630, 609, 550, 628), (544, 628, 550, 545), (623, 552, 539, 624), (624, 539, 549, 625), (537, 546, 547, 538), (523, 532, 546, 537), (505, 777, 780, 514), (540, 548, 530, 524), (608, 551, 541, 605), (607, 539, 552, 606), (609, 549, 539, 607), (550, 558, 554), (554, 558, 553, 556), (606, 552, 551, 608), (556, 553, 559, 555), (555, 559, 542, 557), (621, 551, 552, 623), (626, 541, 551, 621), (478, 772, 773, 496), (361, 741, 740, 610), (605, 787, 789, 542), (553, 606, 608, 559), (550, 609, 607, 558), (558, 607, 606, 553), (559, 608, 605, 542), (524, 530, 603, 601), (625, 549, 609, 630), (512, 524, 601, 599), (534, 543, 604, 602), (506, 512, 599, 597), (525, 534, 602, 600), (491, 506, 597, 595), (516, 525, 600, 598), (497, 491, 595, 593), (507, 516, 598, 596), (498, 507, 596, 594), (470, 479, 591, 589), (486, 498, 594, 592), (479, 497, 593, 591), (462, 470, 589, 587), (480, 486, 592, 590), (454, 462, 587, 585), (471, 480, 590, 588), (446, 454, 585, 583), (463, 471, 588, 586), (438, 446, 583, 581), (455, 463, 586, 584), (430, 438, 581, 579), (447, 455, 584, 582), (422, 430, 579, 577), (439, 447, 582, 580), (411, 422, 577, 575), (431, 439, 580, 578), (423, 431, 578, 576), (375, 412, 573, 560), (362, 415, 574, 563), (415, 423, 576, 574), (412, 411, 575, 573), (391, 409, 572, 565), (587, 767, 765, 585), (378, 748, 743, 367), (589, 769, 767, 587), (437, 762, 764, 445), (381, 406, 569, 563), (379, 568, 566, 368), (360, 561, 568, 379), (385, 567, 564, 361), (368, 566, 567, 385), (406, 391, 565, 569), (617, 380, 561, 620), (409, 617, 620, 572), (593, 774, 771, 591), (395, 613, 618, 410), (389, 612, 617, 409), (571, 619, 616, 408), (383, 614, 615, 403), (403, 615, 613, 395), (408, 616, 611, 387), (572, 620, 614, 383), (410, 618, 610, 378), (543, 625, 630, 604), (530, 627, 629, 603), (548, 622, 627, 530), (363, 739, 750, 413), (532, 626, 621, 546), (546, 621, 623, 547), (533, 624, 625, 543), (547, 623, 624, 533), (604, 630, 628, 544), (636, 635, 632, 631), (634, 636, 631, 633), (633, 638, 637, 634), (717, 650, 651, 714), (718, 658, 657, 715), (643, 645, 646, 644), (645, 647, 648, 646), (797, 642, 644, 800), (798, 636, 634, 801), (795, 648, 647, 802), (801, 634, 637, 805), (799, 640, 641, 806), (800, 644, 646, 804), (726, 660, 661, 723), (725, 665, 664, 722), (653, 655, 656, 654), (655, 657, 658, 656), (719, 656, 658, 718), (720, 654, 656, 719), (721, 652, 654, 720), (716, 649, 650, 717), (714, 651, 652, 721), (732, 666, 667, 731), (731, 667, 668, 728), (662, 664, 665, 663), (727, 659, 660, 726), (723, 661, 663, 724), (724, 663, 665, 725), (668, 684, 686, 670), (728, 668, 670, 729), (729, 670, 669, 730), (652, 676, 671, 654), (651, 673, 676, 652), (649, 675, 674, 650), (654, 671, 672, 653), (650, 674, 673, 651), (663, 680, 681, 662), (661, 677, 680, 663), (660, 678, 677, 661), (659, 679, 678, 660), (734, 692, 691, 733), (667, 683, 684, 668), (666, 682, 683, 667), (670, 686, 685, 669), (687, 689, 690, 688), (689, 691, 692, 690), (736, 690, 692, 734), (737, 688, 690, 736), (735, 687, 688, 737), (446, 703, 695, 454), (422, 702, 700, 430), (375, 704, 698, 412), (462, 696, 705, 477), (407, 701, 704, 375), (438, 699, 703, 446), (454, 695, 696, 462), (371, 693, 694, 388), (412, 698, 697, 411), (430, 700, 699, 438), (388, 694, 701, 407), (411, 697, 702, 422), (639, 707, 713, 640), (638, 710, 706, 637), (640, 713, 712, 641), (641, 712, 711, 642), (642, 711, 708, 644), (644, 708, 709, 643), (637, 706, 707, 639), (707, 714, 721, 713), (710, 716, 717, 706), (713, 721, 720, 712), (712, 720, 719, 711), (711, 719, 718, 708), (708, 718, 715, 709), (706, 717, 714, 707), (676, 724, 725, 671), (673, 723, 724, 676), (675, 727, 726, 674), (671, 725, 722, 672), (674, 726, 723, 673), (680, 729, 730, 681), (677, 728, 729, 680), (678, 731, 728, 677), (679, 732, 731, 678), (682, 735, 737, 683), (683, 737, 736, 684), (684, 736, 734, 686), (686, 734, 733, 685), (752, 744, 745, 746), (792, 749, 744, 752), (754, 756, 755, 750), (738, 754, 750, 739), (756, 758, 757, 755), (758, 760, 759, 757), (760, 761, 762, 759), (761, 763, 764, 762), (763, 765, 766, 764), (765, 767, 768, 766), (767, 769, 770, 768), (771, 774, 773, 772), (769, 771, 772, 770), (774, 776, 775, 773), (776, 778, 777, 775), (778, 779, 780, 777), (779, 781, 782, 780), (781, 783, 784, 782), (791, 787, 788, 790), (785, 786, 789, 793), (793, 789, 787, 791), (743, 748, 753, 747), (740, 741, 749, 792), (739, 742, 751, 738), (742, 743, 747, 751), (748, 740, 792, 753), (783, 791, 790, 784), (627, 793, 791, 629), (429, 759, 762, 437), (622, 785, 793, 627), (541, 788, 787, 605), (577, 758, 756, 575), (603, 783, 781, 601), (564, 749, 741, 361), (571, 753, 792, 619), (601, 781, 779, 599), (469, 770, 772, 478), (445, 764, 766, 453), (573, 754, 738, 560), (599, 779, 778, 597), (542, 789, 786, 557), (575, 756, 754, 573), (597, 778, 776, 595), (496, 773, 775, 493), (619, 792, 752, 616), (413, 750, 755, 400), (514, 780, 782, 523), (562, 747, 753, 571), (595, 776, 774, 593), (560, 738, 751, 570), (616, 752, 746, 611), (461, 768, 770, 469), (570, 751, 747, 562), (591, 771, 769, 589), (421, 757, 759, 429), (703, 800, 804, 695), (702, 799, 806, 700), (704, 801, 805, 698), (696, 795, 802, 705), (701, 798, 801, 704), (699, 797, 800, 703), (695, 804, 795, 696), (693, 803, 794, 694), (698, 805, 796, 697), (700, 806, 797, 699), (694, 794, 798, 701), (697, 796, 799, 702)])
_uv = me_cube_013.uv_layers.new(name='UVMap')
_uv.uv.foreach_set('vector', [0.1263, 0.2328, 0.1111, 0.2289, 0.112, 0.2256, 0.127, 0.2297, 0.1651, 0.2258, 0.163, 0.2267, 0.1628, 0.2241, 0.1645, 0.2209, 0.2681, 0.3441, 0.2694, 0.3363, 0.271, 0.3366, 0.2696, 0.3444, 0.2974, 0.6643, 0.3351, 0.6641, 0.3351, 0.6677, 0.2976, 0.668, 0.1645, 0.2675, 0.1619, 0.2676, 0.1613, 0.2543, 0.1639, 0.2543, 0.1582, 0.2146, 0.15, 0.2127, 0.1602, 0.1949, 0.174, 0.2054, 0.1363, 0.2038, 0.1219, 0.1959, 0.1312, 0.177, 0.1457, 0.1854, 0.1524, 0.2301, 0.1421, 0.2342, 0.1425, 0.2298, 0.1526, 0.2264, 0.1507, 0.2678, 0.1385, 0.268, 0.1395, 0.2571, 0.1505, 0.2569, 0.1209, 0.2674, 0.1048, 0.2657, 0.1062, 0.2541, 0.1222, 0.2563, 0.1803, 0.279, 0.1883, 0.2705, 0.1889, 0.2903, 0.1806, 0.2905, 0.1379, 0.2798, 0.1509, 0.2797, 0.151, 0.291, 0.1372, 0.291, 0.1509, 0.2797, 0.1622, 0.2795, 0.1624, 0.2908, 0.151, 0.291, 0.1385, 0.268, 0.1209, 0.2674, 0.1222, 0.2563, 0.1395, 0.2571, 0.1379, 0.2798, 0.12, 0.2793, 0.1209, 0.2674, 0.1385, 0.268, 0.12, 0.2793, 0.1037, 0.2781, 0.1048, 0.2657, 0.1209, 0.2674, 0.1619, 0.2676, 0.1507, 0.2678, 0.1505, 0.2569, 0.1613, 0.2543, 0.1622, 0.2795, 0.1509, 0.2797, 0.1507, 0.2678, 0.1619, 0.2676, 0.1509, 0.2797, 0.1379, 0.2798, 0.1385, 0.268, 0.1507, 0.2678, 0.163, 0.2267, 0.1524, 0.2301, 0.1526, 0.2264, 0.1628, 0.2241, 0.1613, 0.2543, 0.1505, 0.2569, 0.1514, 0.2468, 0.1643, 0.2399, 0.1505, 0.2569, 0.1395, 0.2571, 0.1406, 0.247, 0.1514, 0.2468, 0.15, 0.2127, 0.1363, 0.2038, 0.1457, 0.1854, 0.1602, 0.1949, 0.1444, 0.2251, 0.1291, 0.2231, 0.1363, 0.2038, 0.15, 0.2127, 0.1291, 0.2231, 0.1141, 0.2182, 0.1219, 0.1959, 0.1363, 0.2038, 0.1768, 0.2149, 0.1582, 0.2146, 0.174, 0.2054, 0.1806, 0.2105, 0.1645, 0.2209, 0.1534, 0.2227, 0.1582, 0.2146, 0.1768, 0.2149, 0.1534, 0.2227, 0.1444, 0.2251, 0.15, 0.2127, 0.1582, 0.2146, 0.1876, 0.2581, 0.1799, 0.2668, 0.1792, 0.2546, 0.1863, 0.2424, 0.1883, 0.2705, 0.1803, 0.279, 0.1799, 0.2668, 0.1876, 0.2581, 0.1648, 0.2795, 0.1622, 0.2795, 0.1619, 0.2676, 0.1645, 0.2675, 0.04391, 0.1953, 0.03192, 0.1902, 0.02686, 0.1816, 0.0429, 0.188, 0.04442, 0.2029, 0.03446, 0.1978, 0.03192, 0.1902, 0.04391, 0.1953, 0.1592, 0.6918, 0.19, 0.6743, 0.1926, 0.6772, 0.1621, 0.6945, 0.2838, 0.5866, 0.2658, 0.5768, 0.267, 0.5746, 0.2849, 0.5845, 0.0429, 0.188, 0.02686, 0.1816, 0.02686, 0.1689, 0.04159, 0.1805, 0.02686, 0.1816, 0.0147, 0.1745, 0.0147, 0.1644, 0.02686, 0.1689, 0.1814, 0.2136, 0.1769, 0.2179, 0.1768, 0.2149, 0.1806, 0.2105, 0.1863, 0.2424, 0.1792, 0.2546, 0.1777, 0.2386, 0.1852, 0.2343, 0.1639, 0.2543, 0.1613, 0.2543, 0.1643, 0.2399, 0.1662, 0.2397, 0.1421, 0.2342, 0.1263, 0.2328, 0.127, 0.2297, 0.1425, 0.2298, 0.1395, 0.2571, 0.1222, 0.2563, 0.1235, 0.2462, 0.1406, 0.247, 0.1222, 0.2563, 0.1062, 0.2541, 0.1079, 0.2433, 0.1235, 0.2462, 0.1037, 0.2781, 0.12, 0.2793, 0.1194, 0.2906, 0.103, 0.2898, 0.256, 0.4455, 0.2546, 0.4601, 0.2524, 0.4599, 0.2538, 0.4453, 0.103, 0.2898, 0.1194, 0.2906, 0.1189, 0.3068, 0.1024, 0.3064, 0.1194, 0.2906, 0.1372, 0.291, 0.1371, 0.3071, 0.1189, 0.3068, 0.1651, 0.2908, 0.1806, 0.2905, 0.1809, 0.3069, 0.1652, 0.307, 0.1806, 0.2905, 0.1889, 0.2903, 0.1891, 0.3068, 0.1809, 0.3069, 0.1648, 0.2795, 0.1803, 0.279, 0.1806, 0.2905, 0.1651, 0.2908, 0.2737, 0.3227, 0.2759, 0.3161, 0.277, 0.3165, 0.2748, 0.3231, 0.12, 0.2793, 0.1379, 0.2798, 0.1372, 0.291, 0.1194, 0.2906, 0.1024, 0.3064, 0.1189, 0.3068, 0.1187, 0.3232, 0.1022, 0.3231, 0.1189, 0.3068, 0.1371, 0.3071, 0.137, 0.3233, 0.1187, 0.3232, 0.1652, 0.307, 0.1809, 0.3069, 0.181, 0.3234, 0.1653, 0.3234, 0.1809, 0.3069, 0.1891, 0.3068, 0.1892, 0.3233, 0.181, 0.3234, 0.371, 0.6639, 0.4051, 0.6637, 0.4043, 0.6674, 0.3707, 0.6676, 0.151, 0.291, 0.1624, 0.2908, 0.1626, 0.3071, 0.1511, 0.3071, 0.1372, 0.291, 0.151, 0.291, 0.1511, 0.3071, 0.1371, 0.3071, 0.1022, 0.3231, 0.1187, 0.3232, 0.1187, 0.3396, 0.1022, 0.3397, 0.1187, 0.3232, 0.137, 0.3233, 0.137, 0.3396, 0.1187, 0.3396, 0.1653, 0.3234, 0.181, 0.3234, 0.181, 0.3398, 0.1652, 0.3398, 0.181, 0.3234, 0.1892, 0.3233, 0.1892, 0.3399, 0.181, 0.3398, 0.265, 0.5761, 0.2515, 0.5575, 0.2534, 0.5561, 0.267, 0.5746, 0.2812, 0.6644, 0.2974, 0.6643, 0.2976, 0.668, 0.2838, 0.668, 0.1511, 0.3071, 0.1626, 0.3071, 0.1626, 0.3234, 0.1511, 0.3234, 0.1371, 0.3071, 0.1511, 0.3071, 0.1511, 0.3234, 0.137, 0.3233, 0.1187, 0.3396, 0.137, 0.3396, 0.1369, 0.3559, 0.1188, 0.3559, 0.1652, 0.3398, 0.181, 0.3398, 0.1809, 0.3563, 0.1651, 0.3562, 0.181, 0.3398, 0.1892, 0.3399, 0.1891, 0.3564, 0.1809, 0.3563, 0.137, 0.3396, 0.151, 0.3397, 0.1509, 0.3561, 0.1369, 0.3559, 0.2454, 0.4742, 0.247, 0.4593, 0.2492, 0.4596, 0.2476, 0.4744, 0.1327, 0.7351, 0.1585, 0.6928, 0.1621, 0.6945, 0.1366, 0.7363, 0.1511, 0.3234, 0.1626, 0.3234, 0.1626, 0.3398, 0.151, 0.3397, 0.137, 0.3233, 0.1511, 0.3234, 0.151, 0.3397, 0.137, 0.3396, 0.1651, 0.3562, 0.1809, 0.3563, 0.1807, 0.3728, 0.1649, 0.3726, 0.1809, 0.3563, 0.1891, 0.3564, 0.189, 0.3729, 0.1807, 0.3728, 0.1369, 0.3559, 0.1509, 0.3561, 0.1506, 0.3724, 0.1378, 0.3722, 0.1509, 0.3561, 0.1625, 0.3562, 0.1623, 0.3726, 0.1506, 0.3724, 0.1022, 0.3397, 0.1187, 0.3396, 0.1188, 0.3559, 0.1024, 0.3563, 0.2428, 0.5228, 0.2426, 0.5118, 0.2449, 0.5117, 0.2451, 0.5228, 0.4941, 0.6657, 0.5278, 0.6851, 0.5248, 0.6875, 0.4915, 0.6686, 0.151, 0.3397, 0.1626, 0.3398, 0.1625, 0.3562, 0.1509, 0.3561, 0.1649, 0.3726, 0.1807, 0.3728, 0.1805, 0.3894, 0.1647, 0.3891, 0.1807, 0.3728, 0.189, 0.3729, 0.1886, 0.3953, 0.1805, 0.3894, 0.1378, 0.3722, 0.1506, 0.3724, 0.1504, 0.3889, 0.1387, 0.3887, 0.1506, 0.3724, 0.1623, 0.3726, 0.162, 0.3891, 0.1504, 0.3889, 0.1188, 0.3559, 0.1369, 0.3559, 0.1378, 0.3722, 0.1195, 0.3723, 0.1024, 0.3563, 0.1188, 0.3559, 0.1195, 0.3723, 0.103, 0.373, 0.2573, 0.4311, 0.256, 0.4455, 0.2538, 0.4453, 0.2552, 0.4309, 0.1647, 0.3891, 0.1805, 0.3894, 0.1802, 0.4059, 0.1644, 0.4056, 0.1805, 0.3894, 0.1886, 0.3953, 0.1883, 0.4119, 0.1802, 0.4059, 0.1387, 0.3887, 0.1504, 0.3889, 0.1501, 0.4053, 0.1396, 0.4052, 0.1504, 0.3889, 0.162, 0.3891, 0.1618, 0.4055, 0.1501, 0.4053, 0.1195, 0.3723, 0.1378, 0.3722, 0.1387, 0.3887, 0.1203, 0.3888, 0.103, 0.373, 0.1195, 0.3723, 0.1203, 0.3888, 0.1038, 0.3897, 0.2801, 0.3126, 0.2789, 0.3161, 0.278, 0.3159, 0.2793, 0.3123, 0.1644, 0.4056, 0.1802, 0.4059, 0.1798, 0.4224, 0.1641, 0.422, 0.1802, 0.4059, 0.1883, 0.4119, 0.188, 0.4227, 0.1798, 0.4224, 0.1396, 0.4052, 0.1501, 0.4053, 0.1505, 0.4218, 0.1405, 0.4217, 0.1501, 0.4053, 0.1618, 0.4055, 0.1614, 0.4219, 0.1505, 0.4218, 0.1203, 0.3888, 0.1387, 0.3887, 0.1396, 0.4052, 0.1212, 0.4054, 0.1038, 0.3897, 0.1203, 0.3888, 0.1212, 0.4054, 0.1047, 0.4064, 0.2426, 0.5116, 0.2432, 0.5, 0.2455, 0.5001, 0.2449, 0.5117, 0.1641, 0.422, 0.1798, 0.4224, 0.1807, 0.439, 0.1659, 0.4385, 0.1798, 0.4224, 0.188, 0.4227, 0.1874, 0.4392, 0.1807, 0.439, 0.1405, 0.4217, 0.1505, 0.4218, 0.1519, 0.4383, 0.1414, 0.4382, 0.1505, 0.4218, 0.1614, 0.4219, 0.1637, 0.4385, 0.1519, 0.4383, 0.0147, 0.2946, 0.0299, 0.2946, 0.02791, 0.3012, 0.0147, 0.3012, 0.1212, 0.4054, 0.1396, 0.4052, 0.1405, 0.4217, 0.1224, 0.422, 0.1047, 0.4064, 0.1212, 0.4054, 0.1224, 0.422, 0.1059, 0.4232, 0.2599, 0.4173, 0.2573, 0.4313, 0.2552, 0.4309, 0.2578, 0.417, 0.0147, 0.2911, 0.02736, 0.2845, 0.0299, 0.2946, 0.0147, 0.2946, 0.2554, 0.4027, 0.2579, 0.3894, 0.2599, 0.3898, 0.2574, 0.4031, 0.1071, 0.4399, 0.1236, 0.4386, 0.1249, 0.4554, 0.1084, 0.4566, 0.1236, 0.4386, 0.1414, 0.4382, 0.1428, 0.4549, 0.1249, 0.4554, 0.1659, 0.4385, 0.1807, 0.439, 0.1802, 0.4556, 0.1668, 0.4552, 0.1807, 0.439, 0.1874, 0.4392, 0.1869, 0.4558, 0.1802, 0.4556, 0.1224, 0.422, 0.1405, 0.4217, 0.1414, 0.4382, 0.1236, 0.4386, 0.1059, 0.4232, 0.1224, 0.422, 0.1236, 0.4386, 0.1071, 0.4399, 0.2457, 0.5474, 0.2431, 0.5335, 0.2454, 0.5331, 0.2481, 0.547, 0.1084, 0.4566, 0.1249, 0.4554, 0.1257, 0.4677, 0.1094, 0.469, 0.1249, 0.4554, 0.1428, 0.4549, 0.1433, 0.4672, 0.1257, 0.4677, 0.1668, 0.4552, 0.1802, 0.4556, 0.1798, 0.4681, 0.1665, 0.4676, 0.1802, 0.4556, 0.1869, 0.4558, 0.1865, 0.4683, 0.1798, 0.4681, 0.0147, 0.3012, 0.02791, 0.3012, 0.02689, 0.3113, 0.0147, 0.3113, 0.1519, 0.4383, 0.1637, 0.4385, 0.1645, 0.4551, 0.1534, 0.4549, 0.1414, 0.4382, 0.1519, 0.4383, 0.1534, 0.4549, 0.1428, 0.4549, 0.1094, 0.469, 0.1257, 0.4677, 0.1267, 0.48, 0.1104, 0.4815, 0.1257, 0.4677, 0.1433, 0.4672, 0.1441, 0.4794, 0.1267, 0.48, 0.1665, 0.4676, 0.1798, 0.4681, 0.1792, 0.4805, 0.1669, 0.4799, 0.1798, 0.4681, 0.1865, 0.4683, 0.1859, 0.4808, 0.1792, 0.4805, 0.0147, 0.3113, 0.02689, 0.3113, 0.02689, 0.3189, 0.0147, 0.3189, 0.1534, 0.4549, 0.1645, 0.4551, 0.1642, 0.4675, 0.1538, 0.4673, 0.1428, 0.4549, 0.1534, 0.4549, 0.1538, 0.4673, 0.1433, 0.4672, 0.1267, 0.48, 0.1441, 0.4794, 0.1455, 0.4918, 0.128, 0.4923, 0.1669, 0.4799, 0.1792, 0.4805, 0.1786, 0.4928, 0.1681, 0.4923, 0.1792, 0.4805, 0.1859, 0.4808, 0.1852, 0.4933, 0.1786, 0.4928, 0.1441, 0.4794, 0.1544, 0.4796, 0.1558, 0.492, 0.1455, 0.4918, 0.2761, 0.3162, 0.2766, 0.3144, 0.2776, 0.3147, 0.277, 0.3165, 0.0147, 0.3189, 0.02689, 0.3189, 0.02608, 0.3265, 0.0147, 0.3265, 0.1538, 0.4673, 0.1642, 0.4675, 0.1648, 0.4798, 0.1544, 0.4796, 0.1433, 0.4672, 0.1538, 0.4673, 0.1544, 0.4796, 0.1441, 0.4794, 0.1681, 0.4923, 0.1786, 0.4928, 0.1775, 0.5131, 0.1689, 0.5086, 0.1786, 0.4928, 0.1852, 0.4933, 0.1834, 0.5138, 0.1775, 0.5131, 0.1455, 0.4918, 0.1558, 0.492, 0.1572, 0.5043, 0.1468, 0.5041, 0.1558, 0.492, 0.1663, 0.4922, 0.1675, 0.5078, 0.1572, 0.5043, 0.1104, 0.4815, 0.1267, 0.48, 0.128, 0.4923, 0.1117, 0.4941, 0.2768, 0.3143, 0.2775, 0.3128, 0.2783, 0.3131, 0.2776, 0.3147, 0.0147, 0.3265, 0.02608, 0.3265, 0.02446, 0.3341, 0.0147, 0.3341, 0.1544, 0.4796, 0.1648, 0.4798, 0.1663, 0.4922, 0.1558, 0.492, 0.1689, 0.5086, 0.1775, 0.5131, 0.1769, 0.5213, 0.1696, 0.5197, 0.1775, 0.5131, 0.1834, 0.5138, 0.1824, 0.5221, 0.1769, 0.5213, 0.1468, 0.5041, 0.1572, 0.5043, 0.1591, 0.5185, 0.1488, 0.5182, 0.1572, 0.5043, 0.1675, 0.5078, 0.1684, 0.5193, 0.1591, 0.5185, 0.128, 0.4923, 0.1455, 0.4918, 0.1468, 0.5041, 0.1294, 0.5047, 0.1117, 0.4941, 0.128, 0.4923, 0.1294, 0.5047, 0.1132, 0.5067, 0.2624, 0.4037, 0.2599, 0.4173, 0.2578, 0.417, 0.2603, 0.4033, 0.0147, 0.3341, 0.02446, 0.3341, 0.02284, 0.3468, 0.0147, 0.3519, 0.1701, 0.5252, 0.1768, 0.5272, 0.1793, 0.5351, 0.1703, 0.5309, 0.1769, 0.5213, 0.1824, 0.5221, 0.1793, 0.5351, 0.1768, 0.5272, 0.1497, 0.523, 0.1598, 0.5232, 0.1601, 0.5275, 0.1502, 0.5273, 0.1598, 0.5232, 0.1687, 0.5243, 0.1654, 0.5266, 0.1601, 0.5275, 0.1294, 0.5047, 0.1468, 0.5041, 0.1488, 0.5182, 0.1314, 0.5189, 0.1132, 0.5067, 0.1294, 0.5047, 0.1314, 0.5189, 0.1152, 0.5213, 0.2696, 0.3362, 0.2716, 0.3291, 0.273, 0.3295, 0.271, 0.3366, 0.0147, 0.3519, 0.02284, 0.3468, 0.02284, 0.3569, 0.0147, 0.3772, 0.134, 0.5359, 0.1179, 0.5384, 0.1166, 0.5306, 0.1328, 0.5281, 0.1605, 0.5306, 0.1509, 0.5314, 0.1502, 0.5273, 0.1601, 0.5275, 0.1703, 0.5309, 0.1605, 0.5306, 0.1601, 0.5275, 0.1654, 0.5266, 0.1793, 0.5351, 0.1725, 0.5475, 0.1626, 0.5396, 0.1725, 0.5475, 0.1609, 0.5609, 0.1549, 0.547, 0.1626, 0.5396, 0.1509, 0.5314, 0.134, 0.5359, 0.1328, 0.5281, 0.1502, 0.5273, 0.1609, 0.5609, 0.1452, 0.5856, 0.1404, 0.5717, 0.1549, 0.547, 0.1452, 0.5856, 0.129, 0.5905, 0.1246, 0.5752, 0.1404, 0.5717, 0.1322, 0.5238, 0.1497, 0.523, 0.1502, 0.5273, 0.1328, 0.5281, 0.1159, 0.526, 0.1322, 0.5238, 0.1328, 0.5281, 0.1166, 0.5306, 0.264, 0.3641, 0.2667, 0.3523, 0.2684, 0.3527, 0.2657, 0.3645, 0.2463, 0.5507, 0.2457, 0.5474, 0.2481, 0.547, 0.2487, 0.5502, 0.2784, 0.3106, 0.2823, 0.3008, 0.283, 0.3011, 0.2791, 0.3108, 0.1549, 0.547, 0.1404, 0.5717, 0.134, 0.5359, 0.1509, 0.5314, 0.1793, 0.5351, 0.1626, 0.5396, 0.1605, 0.5306, 0.1703, 0.5309, 0.1626, 0.5396, 0.1549, 0.547, 0.1509, 0.5314, 0.1605, 0.5306, 0.1404, 0.5717, 0.1246, 0.5752, 0.1179, 0.5384, 0.134, 0.5359, 0.02284, 0.3468, 0.03324, 0.3425, 0.03116, 0.3513, 0.02284, 0.3569, 0.1687, 0.5243, 0.1701, 0.5252, 0.1703, 0.5309, 0.1654, 0.5266, 0.02446, 0.3341, 0.03486, 0.3341, 0.03324, 0.3425, 0.02284, 0.3468, 0.1675, 0.5078, 0.1689, 0.5086, 0.1696, 0.5197, 0.1684, 0.5193, 0.02608, 0.3265, 0.03649, 0.3265, 0.03486, 0.3341, 0.02446, 0.3341, 0.1663, 0.4922, 0.1681, 0.4923, 0.1689, 0.5086, 0.1675, 0.5078, 0.02689, 0.3189, 0.0373, 0.3189, 0.03649, 0.3265, 0.02608, 0.3265, 0.1648, 0.4798, 0.1669, 0.4799, 0.1681, 0.4923, 0.1663, 0.4922, 0.02689, 0.3113, 0.0378, 0.3113, 0.0373, 0.3189, 0.02689, 0.3189, 0.1642, 0.4675, 0.1665, 0.4676, 0.1669, 0.4799, 0.1648, 0.4798, 0.1645, 0.4551, 0.1668, 0.4552, 0.1665, 0.4676, 0.1642, 0.4675, 0.0299, 0.2946, 0.04037, 0.2911, 0.03932, 0.3012, 0.02791, 0.3012, 0.1637, 0.4385, 0.1659, 0.4385, 0.1668, 0.4552, 0.1645, 0.4551, 0.02791, 0.3012, 0.03932, 0.3012, 0.0378, 0.3113, 0.02689, 0.3113, 0.02736, 0.2845, 0.04189, 0.2809, 0.04037, 0.2911, 0.0299, 0.2946, 0.1614, 0.4219, 0.1641, 0.422, 0.1659, 0.4385, 0.1637, 0.4385, 0.03294, 0.2743, 0.0429, 0.2708, 0.04189, 0.2809, 0.02736, 0.2845, 0.1618, 0.4055, 0.1644, 0.4056, 0.1641, 0.422, 0.1614, 0.4219, 0.03496, 0.2607, 0.04391, 0.2607, 0.0429, 0.2708, 0.03294, 0.2743, 0.162, 0.3891, 0.1647, 0.3891, 0.1644, 0.4056, 0.1618, 0.4055, 0.03496, 0.2505, 0.04493, 0.2505, 0.04391, 0.2607, 0.03496, 0.2607, 0.1623, 0.3726, 0.1649, 0.3726, 0.1647, 0.3891, 0.162, 0.3891, 0.03496, 0.2404, 0.04493, 0.2404, 0.04493, 0.2505, 0.03496, 0.2505, 0.1625, 0.3562, 0.1651, 0.3562, 0.1649, 0.3726, 0.1623, 0.3726, 0.03496, 0.2303, 0.04493, 0.2303, 0.04493, 0.2404, 0.03496, 0.2404, 0.1626, 0.3398, 0.1652, 0.3398, 0.1651, 0.3562, 0.1625, 0.3562, 0.03496, 0.2201, 0.04493, 0.2201, 0.04493, 0.2303, 0.03496, 0.2303, 0.1626, 0.3234, 0.1653, 0.3234, 0.1652, 0.3398, 0.1626, 0.3398, 0.1626, 0.3071, 0.1652, 0.307, 0.1653, 0.3234, 0.1626, 0.3234, 0.03446, 0.1978, 0.04442, 0.2029, 0.04493, 0.21, 0.03496, 0.21, 0.1622, 0.2795, 0.1648, 0.2795, 0.1651, 0.2908, 0.1624, 0.2908, 0.1624, 0.2908, 0.1651, 0.2908, 0.1652, 0.307, 0.1626, 0.3071, 0.03496, 0.21, 0.04493, 0.21, 0.04493, 0.2201, 0.03496, 0.2201, 0.1792, 0.2546, 0.1639, 0.2543, 0.1662, 0.2397, 0.1777, 0.2386, 0.2647, 0.3904, 0.2623, 0.4037, 0.2603, 0.4033, 0.2628, 0.39, 0.243, 0.5331, 0.2428, 0.5228, 0.2451, 0.5228, 0.2454, 0.5331, 0.2676, 0.3776, 0.2647, 0.3905, 0.2628, 0.39, 0.2657, 0.3771, 0.25, 0.4302, 0.2527, 0.4163, 0.2548, 0.4167, 0.2521, 0.4306, 0.1803, 0.279, 0.1648, 0.2795, 0.1645, 0.2675, 0.1799, 0.2668, 0.1526, 0.2264, 0.1425, 0.2298, 0.1444, 0.2251, 0.1534, 0.2227, 0.1628, 0.2241, 0.1526, 0.2264, 0.1534, 0.2227, 0.1645, 0.2209, 0.127, 0.2297, 0.112, 0.2256, 0.1141, 0.2182, 0.1291, 0.2231, 0.1425, 0.2298, 0.127, 0.2297, 0.1291, 0.2231, 0.1444, 0.2251, 0.1799, 0.2668, 0.1645, 0.2675, 0.1639, 0.2543, 0.1792, 0.2546, 0.1769, 0.2179, 0.1651, 0.2258, 0.1645, 0.2209, 0.1768, 0.2149, 0.1777, 0.2386, 0.1662, 0.2397, 0.1651, 0.2258, 0.1769, 0.2179, 0.2722, 0.3532, 0.2696, 0.365, 0.2679, 0.3646, 0.2704, 0.3528, 0.1406, 0.247, 0.1235, 0.2462, 0.1263, 0.2328, 0.1421, 0.2342, 0.1852, 0.2343, 0.1777, 0.2386, 0.1769, 0.2179, 0.1814, 0.2136, 0.04159, 0.1805, 0.02686, 0.1689, 0.02686, 0.1595, 0.03914, 0.1718, 0.1643, 0.2399, 0.1514, 0.2468, 0.1524, 0.2301, 0.163, 0.2267, 0.1514, 0.2468, 0.1406, 0.247, 0.1421, 0.2342, 0.1524, 0.2301, 0.02686, 0.1689, 0.0147, 0.1644, 0.0147, 0.1549, 0.02686, 0.1595, 0.1662, 0.2397, 0.1643, 0.2399, 0.163, 0.2267, 0.1651, 0.2258, 0.1235, 0.2462, 0.1079, 0.2433, 0.1111, 0.2289, 0.1263, 0.2328, 0.1684, 0.5193, 0.1696, 0.5197, 0.1701, 0.5252, 0.1687, 0.5243, 0.02284, 0.3569, 0.03116, 0.3513, 0.02911, 0.3575, 0.02203, 0.3738, 0.0147, 0.3772, 0.02284, 0.3569, 0.02203, 0.3738, 0.0147, 0.385, 0.2432, 0.5, 0.2437, 0.4893, 0.246, 0.4894, 0.2455, 0.5001, 0.1152, 0.5213, 0.1314, 0.5189, 0.1322, 0.5238, 0.1159, 0.526, 0.1314, 0.5189, 0.1488, 0.5182, 0.1497, 0.523, 0.1322, 0.5238, 0.1591, 0.5185, 0.1684, 0.5193, 0.1687, 0.5243, 0.1598, 0.5232, 0.1488, 0.5182, 0.1591, 0.5185, 0.1598, 0.5232, 0.1497, 0.523, 0.1696, 0.5197, 0.1769, 0.5213, 0.1768, 0.5272, 0.1701, 0.5252, 0.1926, 0.6772, 0.1818, 0.7371, 0.1366, 0.7363, 0.1621, 0.6945, 0.2194, 0.6688, 0.2084, 0.7375, 0.1818, 0.7371, 0.1926, 0.6772, 0.2084, 0.7375, 0.2194, 0.6688, 0.2838, 0.668, 0.255, 0.7383, 0.5957, 0.5051, 0.6191, 0.5057, 0.6197, 0.5081, 0.5948, 0.5075, 0.7025, 0.5096, 0.7154, 0.5568, 0.7131, 0.5577, 0.7, 0.51, 0.4463, 0.7353, 0.4261, 0.6677, 0.4915, 0.6686, 0.4956, 0.7321, 0.4956, 0.7321, 0.4915, 0.6686, 0.5248, 0.6875, 0.5548, 0.7237, 0.4051, 0.6637, 0.4285, 0.664, 0.4261, 0.6677, 0.4043, 0.6674, 0.1905, 0.674, 0.2176, 0.6654, 0.2194, 0.6688, 0.1926, 0.6772, 0.5278, 0.6851, 0.5584, 0.7219, 0.5548, 0.7237, 0.5248, 0.6875, 0.2184, 0.6651, 0.2812, 0.6644, 0.2838, 0.668, 0.2194, 0.6688, 0.3351, 0.6641, 0.371, 0.6639, 0.3707, 0.6676, 0.3351, 0.6677, 0.4285, 0.664, 0.4929, 0.665, 0.4915, 0.6686, 0.4261, 0.6677, 0.4982, 0.876, 0.4982, 0.8425, 0.5042, 0.8426, 0.5042, 0.8748, 0.5038, 0.7889, 0.5646, 0.7669, 0.5661, 0.7731, 0.5084, 0.7931, 0.672, 0.5586, 0.6593, 0.509, 0.684, 0.5094, 0.6989, 0.5581, 0.6989, 0.5581, 0.684, 0.5094, 0.7, 0.51, 0.7131, 0.5577, 0.6835, 0.5071, 0.6993, 0.5075, 0.7, 0.51, 0.684, 0.5094, 0.6591, 0.5066, 0.6835, 0.5071, 0.684, 0.5094, 0.6593, 0.509, 0.6332, 0.506, 0.6591, 0.5066, 0.6593, 0.509, 0.6329, 0.5084, 0.5475, 0.4833, 0.5957, 0.5051, 0.5948, 0.5075, 0.5461, 0.4854, 0.6191, 0.5057, 0.6332, 0.506, 0.6329, 0.5084, 0.6197, 0.5081, 0.3959, 0.09886, 0.4078, 0.06094, 0.4246, 0.06621, 0.4126, 0.1041, 0.4092, 0.05367, 0.4263, 0.03276, 0.4417, 0.0453, 0.4246, 0.06621, 0.5679, 0.8061, 0.5042, 0.8157, 0.5084, 0.7931, 0.5661, 0.7731, 0.5665, 0.9071, 0.5003, 0.8795, 0.5042, 0.8748, 0.5679, 0.9014, 0.4982, 0.8425, 0.4982, 0.8165, 0.5042, 0.8157, 0.5042, 0.8426, 0.4976, 0.8151, 0.5038, 0.7889, 0.5084, 0.7931, 0.5042, 0.8157, 0.4417, 0.0453, 0.462, 0.03285, 0.4622, 0.0333, 0.442, 0.04563, 0.4302, 0.02646, 0.4505, 0.01402, 0.462, 0.03285, 0.4417, 0.0453, 0.4584, 0.01498, 0.49, 0.008618, 0.4936, 0.02649, 0.462, 0.03285, 0.4486, 0.4172, 0.4486, 0.3748, 0.455, 0.3748, 0.455, 0.4172, 0.4486, 0.4383, 0.4486, 0.4172, 0.455, 0.4172, 0.455, 0.4383, 0.4551, 0.4071, 0.4551, 0.4929, 0.4487, 0.4929, 0.4487, 0.4071, 0.4486, 0.3748, 0.4486, 0.2932, 0.455, 0.2932, 0.455, 0.3748, 0.4486, 0.4783, 0.4486, 0.4383, 0.455, 0.4383, 0.455, 0.4783, 0.5042, 0.8157, 0.5679, 0.8061, 0.5678, 0.8136, 0.5365, 0.8251, 0.5042, 0.8426, 0.5042, 0.8157, 0.5365, 0.8251, 0.5306, 0.8447, 0.5042, 0.8748, 0.5042, 0.8426, 0.5306, 0.8447, 0.5306, 0.8705, 0.5679, 0.9014, 0.5042, 0.8748, 0.5306, 0.8705, 0.5678, 0.8917, 0.4762, 0.07031, 0.4937, 0.07138, 0.4933, 0.07342, 0.4768, 0.07215, 0.4246, 0.06621, 0.4417, 0.0453, 0.442, 0.04563, 0.4251, 0.06644, 0.4126, 0.1041, 0.4246, 0.06621, 0.4251, 0.06644, 0.4133, 0.1043, 0.462, 0.03285, 0.4936, 0.02649, 0.4937, 0.02707, 0.4622, 0.0333, 0.4591, 0.1057, 0.4605, 0.08533, 0.4687, 0.07718, 0.4799, 0.09395, 0.4799, 0.09395, 0.4687, 0.07718, 0.4768, 0.07215, 0.4933, 0.07342, 0.4675, 0.07566, 0.4762, 0.07032, 0.4768, 0.07215, 0.4687, 0.07718, 0.4588, 0.08451, 0.4675, 0.07568, 0.4687, 0.07718, 0.4605, 0.08533, 0.4571, 0.106, 0.4588, 0.08455, 0.4605, 0.08533, 0.4591, 0.1057, 0.4529, 0.6267, 0.5068, 0.6285, 0.505, 0.6332, 0.4498, 0.6315, 0.3344, 0.6274, 0.3739, 0.6272, 0.3735, 0.6319, 0.3345, 0.6321, 0.208, 0.6285, 0.2554, 0.6278, 0.2587, 0.6325, 0.2093, 0.6332, 0.5581, 0.6623, 0.5938, 0.703, 0.5893, 0.7055, 0.5541, 0.6653, 0.1696, 0.6414, 0.1993, 0.632, 0.2017, 0.6363, 0.1723, 0.6456, 0.4134, 0.627, 0.4529, 0.6267, 0.4498, 0.6315, 0.4123, 0.6317, 0.5212, 0.6383, 0.5581, 0.6623, 0.5541, 0.6653, 0.5176, 0.6417, 0.09432, 0.7226, 0.1228, 0.6758, 0.1274, 0.678, 0.09926, 0.7242, 0.2554, 0.6278, 0.2949, 0.6276, 0.2952, 0.6323, 0.2587, 0.6325, 0.3739, 0.6272, 0.4134, 0.627, 0.4123, 0.6317, 0.3735, 0.6319, 0.1307, 0.6644, 0.1646, 0.6452, 0.1678, 0.649, 0.1344, 0.6679, 0.2949, 0.6276, 0.3344, 0.6274, 0.3345, 0.6321, 0.2952, 0.6323, 0.6125, 0.4828, 0.6357, 0.4833, 0.6354, 0.4865, 0.6134, 0.486, 0.5614, 0.4629, 0.604, 0.4826, 0.6028, 0.4857, 0.5594, 0.4657, 0.6357, 0.4833, 0.6577, 0.4839, 0.6579, 0.487, 0.6354, 0.4865, 0.6577, 0.4839, 0.6785, 0.4844, 0.6792, 0.4876, 0.6579, 0.487, 0.6785, 0.4844, 0.692, 0.4845, 0.6931, 0.4877, 0.6792, 0.4876, 0.8334, 0.5675, 0.8333, 0.4975, 0.8387, 0.497, 0.8387, 0.5682, 0.604, 0.4826, 0.6125, 0.4828, 0.6134, 0.486, 0.6028, 0.4857, 0.7828, 0.4296, 0.7828, 0.4649, 0.7514, 0.4621, 0.7514, 0.4394, 0.8088, 0.4474, 0.8093, 0.3708, 0.8424, 0.3683, 0.8424, 0.4532, 0.7828, 0.4649, 0.7828, 0.501, 0.7514, 0.5037, 0.7514, 0.4621, 0.7828, 0.501, 0.7828, 0.5352, 0.7514, 0.5431, 0.7514, 0.5037, 0.6792, 0.4876, 0.6931, 0.4877, 0.6993, 0.5075, 0.6835, 0.5071, 0.8684, 0.2653, 0.8681, 0.1942, 0.9015, 0.1909, 0.9015, 0.2692, 0.6028, 0.4857, 0.6134, 0.486, 0.6191, 0.5057, 0.5957, 0.5051, 0.4639, 0.8119, 0.4736, 0.7705, 0.5038, 0.7889, 0.4976, 0.8151, 0.4645, 0.8424, 0.4645, 0.8211, 0.4982, 0.8165, 0.4982, 0.8425, 0.8426, 0.2626, 0.8426, 0.3484, 0.8099, 0.3386, 0.8099, 0.2674, 0.8753, 0.4531, 0.8753, 0.3714, 0.909, 0.3749, 0.909, 0.4427, 0.4645, 0.8826, 0.4645, 0.8424, 0.4982, 0.8425, 0.4982, 0.876, 0.4578, 0.01209, 0.4894, 0.005725, 0.49, 0.008618, 0.4584, 0.01498, 0.4283, 0.02341, 0.4487, 0.01097, 0.4505, 0.01402, 0.4302, 0.02646, 0.4067, 0.05164, 0.4238, 0.03073, 0.4263, 0.03276, 0.4092, 0.05367, 0.3932, 0.09801, 0.4051, 0.06008, 0.4078, 0.06094, 0.3959, 0.09886, 0.4133, 0.1043, 0.4251, 0.06644, 0.4588, 0.08455, 0.4571, 0.106, 0.4251, 0.06644, 0.442, 0.04563, 0.4675, 0.07568, 0.4588, 0.08451, 0.442, 0.04563, 0.4622, 0.0333, 0.4762, 0.07032, 0.4675, 0.07566, 0.4622, 0.0333, 0.4937, 0.02707, 0.4937, 0.07138, 0.4762, 0.07031, 0.2675, 0.5712, 0.2854, 0.5811, 0.2849, 0.5845, 0.267, 0.5746, 0.251, 0.5493, 0.2675, 0.5712, 0.267, 0.5746, 0.2534, 0.5561, 0.2493, 0.4898, 0.246, 0.4894, 0.2476, 0.4744, 0.2509, 0.4747, 0.2488, 0.5005, 0.2455, 0.5001, 0.246, 0.4894, 0.2493, 0.4898, 0.2509, 0.4747, 0.2476, 0.4744, 0.2492, 0.4596, 0.2524, 0.4599, 0.2524, 0.4599, 0.2492, 0.4596, 0.2507, 0.445, 0.2538, 0.4453, 0.2538, 0.4453, 0.2507, 0.445, 0.2521, 0.4306, 0.2552, 0.4309, 0.2552, 0.4309, 0.2521, 0.4306, 0.2548, 0.4167, 0.2578, 0.417, 0.2578, 0.417, 0.2548, 0.4167, 0.2574, 0.4031, 0.2603, 0.4033, 0.2603, 0.4033, 0.2574, 0.4031, 0.2599, 0.3898, 0.2628, 0.39, 0.2628, 0.39, 0.2599, 0.3898, 0.2629, 0.3769, 0.2657, 0.3771, 0.2679, 0.3646, 0.2657, 0.3645, 0.2684, 0.3527, 0.2704, 0.3528, 0.2657, 0.3771, 0.2629, 0.3769, 0.2657, 0.3645, 0.2679, 0.3646, 0.2704, 0.3528, 0.2684, 0.3527, 0.2696, 0.3444, 0.2715, 0.3445, 0.2715, 0.3445, 0.2696, 0.3444, 0.271, 0.3366, 0.2727, 0.3367, 0.2727, 0.3367, 0.271, 0.3366, 0.273, 0.3295, 0.2746, 0.3296, 0.2746, 0.3296, 0.273, 0.3295, 0.2748, 0.3231, 0.2762, 0.3225, 0.2762, 0.3225, 0.2748, 0.3231, 0.277, 0.3165, 0.278, 0.3159, 0.2793, 0.3123, 0.2776, 0.3147, 0.2783, 0.3131, 0.2791, 0.3108, 0.286, 0.3003, 0.2827, 0.3049, 0.283, 0.3011, 0.286, 0.2989, 0.2827, 0.3049, 0.2793, 0.3123, 0.2791, 0.3108, 0.283, 0.3011, 0.2451, 0.5228, 0.2485, 0.5235, 0.249, 0.5353, 0.2454, 0.5331, 0.2481, 0.547, 0.251, 0.5493, 0.2534, 0.5561, 0.2487, 0.5502, 0.2455, 0.5001, 0.2488, 0.5005, 0.2483, 0.5121, 0.2449, 0.5117, 0.2449, 0.5117, 0.2483, 0.5121, 0.2485, 0.5235, 0.2451, 0.5228, 0.2454, 0.5331, 0.249, 0.5353, 0.251, 0.5493, 0.2481, 0.547, 0.278, 0.3159, 0.277, 0.3165, 0.2776, 0.3147, 0.2793, 0.3123, 0.2833, 0.3052, 0.2799, 0.3126, 0.2793, 0.3123, 0.2827, 0.3049, 0.2485, 0.4447, 0.2499, 0.4304, 0.2521, 0.4306, 0.2507, 0.445, 0.2865, 0.3005, 0.2833, 0.3053, 0.2827, 0.3049, 0.286, 0.3003, 0.2775, 0.3129, 0.2784, 0.3106, 0.2791, 0.3108, 0.2783, 0.3131, 0.2546, 0.4601, 0.2531, 0.475, 0.2509, 0.4747, 0.2524, 0.4599, 0.2792, 0.3162, 0.2773, 0.3228, 0.2762, 0.3225, 0.278, 0.3159, 0.2515, 0.5576, 0.2468, 0.5517, 0.2487, 0.5502, 0.2534, 0.5561, 0.2513, 0.5349, 0.2534, 0.5489, 0.251, 0.5493, 0.249, 0.5353, 0.2775, 0.3228, 0.2758, 0.3299, 0.2746, 0.3296, 0.2762, 0.3225, 0.2611, 0.3765, 0.2639, 0.3641, 0.2657, 0.3645, 0.2629, 0.3769, 0.2528, 0.4163, 0.2554, 0.4027, 0.2574, 0.4031, 0.2548, 0.4167, 0.2516, 0.4899, 0.2511, 0.5006, 0.2488, 0.5005, 0.2493, 0.4898, 0.276, 0.33, 0.2741, 0.3371, 0.2727, 0.3367, 0.2746, 0.3296, 0.2826, 0.3006, 0.2856, 0.2985, 0.286, 0.2989, 0.283, 0.3011, 0.2531, 0.475, 0.2515, 0.49, 0.2493, 0.4898, 0.2509, 0.4747, 0.2742, 0.337, 0.273, 0.3447, 0.2715, 0.3445, 0.2727, 0.3367, 0.2668, 0.3525, 0.2679, 0.3441, 0.2696, 0.3444, 0.2684, 0.3527, 0.2529, 0.5478, 0.2694, 0.5697, 0.2675, 0.5712, 0.251, 0.5493, 0.2437, 0.4892, 0.2454, 0.4741, 0.2476, 0.4744, 0.246, 0.4894, 0.2717, 0.3292, 0.2735, 0.3227, 0.2748, 0.3231, 0.273, 0.3295, 0.2508, 0.5234, 0.2514, 0.5352, 0.249, 0.5353, 0.2485, 0.5235, 0.2731, 0.3447, 0.2721, 0.353, 0.2704, 0.3528, 0.2715, 0.3445, 0.2512, 0.5006, 0.2506, 0.5123, 0.2483, 0.5121, 0.2488, 0.5005, 0.2686, 0.5691, 0.2866, 0.579, 0.2854, 0.5811, 0.2675, 0.5712, 0.258, 0.3893, 0.261, 0.3765, 0.2629, 0.3769, 0.2599, 0.3898, 0.2506, 0.5121, 0.2508, 0.5235, 0.2485, 0.5235, 0.2483, 0.5121, 0.2697, 0.365, 0.2676, 0.3775, 0.2657, 0.3771, 0.2679, 0.3646, 0.247, 0.4593, 0.2485, 0.4447, 0.2507, 0.445, 0.2492, 0.4596, 0.4498, 0.6315, 0.505, 0.6332, 0.4929, 0.665, 0.4285, 0.664, 0.3345, 0.6321, 0.3735, 0.6319, 0.371, 0.6639, 0.3351, 0.6641, 0.2093, 0.6332, 0.2587, 0.6325, 0.2812, 0.6644, 0.2184, 0.6651, 0.5541, 0.6653, 0.5893, 0.7055, 0.5584, 0.7219, 0.5278, 0.6851, 0.1723, 0.6456, 0.2017, 0.6363, 0.2176, 0.6654, 0.1905, 0.674, 0.4123, 0.6317, 0.4498, 0.6315, 0.4285, 0.664, 0.4051, 0.6637, 0.5176, 0.6417, 0.5541, 0.6653, 0.5278, 0.6851, 0.4941, 0.6657, 0.09926, 0.7242, 0.1274, 0.678, 0.1585, 0.6928, 0.1327, 0.7351, 0.2587, 0.6325, 0.2952, 0.6323, 0.2974, 0.6643, 0.2812, 0.6644, 0.3735, 0.6319, 0.4123, 0.6317, 0.4051, 0.6637, 0.371, 0.6639, 0.1344, 0.6679, 0.1678, 0.649, 0.19, 0.6743, 0.1592, 0.6918, 0.2952, 0.6323, 0.3345, 0.6321, 0.3351, 0.6641, 0.2974, 0.6643, 0.1263, 0.2328, 0.127, 0.2297, 0.112, 0.2256, 0.1111, 0.2289, 0.1651, 0.2258, 0.1645, 0.2209, 0.1628, 0.2241, 0.163, 0.2267, 0.2681, 0.3441, 0.2696, 0.3444, 0.271, 0.3366, 0.2694, 0.3363, 0.2974, 0.6643, 0.2976, 0.668, 0.3351, 0.6677, 0.3351, 0.6641, 0.1645, 0.2675, 0.1639, 0.2543, 0.1613, 0.2543, 0.1619, 0.2676, 0.1582, 0.2146, 0.174, 0.2054, 0.1602, 0.1949, 0.15, 0.2127, 0.1363, 0.2038, 0.1457, 0.1854, 0.1312, 0.177, 0.1219, 0.1959, 0.1524, 0.2301, 0.1526, 0.2264, 0.1425, 0.2298, 0.1421, 0.2342, 0.1507, 0.2678, 0.1505, 0.2569, 0.1395, 0.2571, 0.1385, 0.268, 0.1209, 0.2674, 0.1222, 0.2563, 0.1062, 0.2541, 0.1048, 0.2657, 0.1803, 0.279, 0.1806, 0.2905, 0.1889, 0.2903, 0.1883, 0.2705, 0.1379, 0.2798, 0.1372, 0.291, 0.151, 0.291, 0.1509, 0.2797, 0.1509, 0.2797, 0.151, 0.291, 0.1624, 0.2908, 0.1622, 0.2795, 0.1385, 0.268, 0.1395, 0.2571, 0.1222, 0.2563, 0.1209, 0.2674, 0.1379, 0.2798, 0.1385, 0.268, 0.1209, 0.2674, 0.12, 0.2793, 0.12, 0.2793, 0.1209, 0.2674, 0.1048, 0.2657, 0.1037, 0.2781, 0.1619, 0.2676, 0.1613, 0.2543, 0.1505, 0.2569, 0.1507, 0.2678, 0.1622, 0.2795, 0.1619, 0.2676, 0.1507, 0.2678, 0.1509, 0.2797, 0.1509, 0.2797, 0.1507, 0.2678, 0.1385, 0.268, 0.1379, 0.2798, 0.163, 0.2267, 0.1628, 0.2241, 0.1526, 0.2264, 0.1524, 0.2301, 0.1613, 0.2543, 0.1643, 0.2399, 0.1514, 0.2468, 0.1505, 0.2569, 0.1505, 0.2569, 0.1514, 0.2468, 0.1406, 0.247, 0.1395, 0.2571, 0.15, 0.2127, 0.1602, 0.1949, 0.1457, 0.1854, 0.1363, 0.2038, 0.1444, 0.2251, 0.15, 0.2127, 0.1363, 0.2038, 0.1291, 0.2231, 0.1291, 0.2231, 0.1363, 0.2038, 0.1219, 0.1959, 0.1141, 0.2182, 0.1768, 0.2149, 0.1806, 0.2105, 0.174, 0.2054, 0.1582, 0.2146, 0.1645, 0.2209, 0.1768, 0.2149, 0.1582, 0.2146, 0.1534, 0.2227, 0.1534, 0.2227, 0.1582, 0.2146, 0.15, 0.2127, 0.1444, 0.2251, 0.1876, 0.2581, 0.1863, 0.2424, 0.1792, 0.2546, 0.1799, 0.2668, 0.1883, 0.2705, 0.1876, 0.2581, 0.1799, 0.2668, 0.1803, 0.279, 0.1648, 0.2795, 0.1645, 0.2675, 0.1619, 0.2676, 0.1622, 0.2795, 0.04391, 0.1953, 0.0429, 0.188, 0.02686, 0.1816, 0.03192, 0.1902, 0.04442, 0.2029, 0.04391, 0.1953, 0.03192, 0.1902, 0.03446, 0.1978, 0.1592, 0.6918, 0.1621, 0.6945, 0.1926, 0.6772, 0.19, 0.6743, 0.2838, 0.5866, 0.2849, 0.5845, 0.267, 0.5746, 0.2658, 0.5768, 0.0429, 0.188, 0.04159, 0.1805, 0.02686, 0.1689, 0.02686, 0.1816, 0.02686, 0.1816, 0.02686, 0.1689, 0.0147, 0.1644, 0.0147, 0.1745, 0.1814, 0.2136, 0.1806, 0.2105, 0.1768, 0.2149, 0.1769, 0.2179, 0.1863, 0.2424, 0.1852, 0.2343, 0.1777, 0.2386, 0.1792, 0.2546, 0.1639, 0.2543, 0.1662, 0.2397, 0.1643, 0.2399, 0.1613, 0.2543, 0.1421, 0.2342, 0.1425, 0.2298, 0.127, 0.2297, 0.1263, 0.2328, 0.1395, 0.2571, 0.1406, 0.247, 0.1235, 0.2462, 0.1222, 0.2563, 0.1222, 0.2563, 0.1235, 0.2462, 0.1079, 0.2433, 0.1062, 0.2541, 0.1037, 0.2781, 0.103, 0.2898, 0.1194, 0.2906, 0.12, 0.2793, 0.256, 0.4455, 0.2538, 0.4453, 0.2524, 0.4599, 0.2546, 0.4601, 0.103, 0.2898, 0.1024, 0.3064, 0.1189, 0.3068, 0.1194, 0.2906, 0.1194, 0.2906, 0.1189, 0.3068, 0.1371, 0.3071, 0.1372, 0.291, 0.1651, 0.2908, 0.1652, 0.307, 0.1809, 0.3069, 0.1806, 0.2905, 0.1806, 0.2905, 0.1809, 0.3069, 0.1891, 0.3068, 0.1889, 0.2903, 0.1648, 0.2795, 0.1651, 0.2908, 0.1806, 0.2905, 0.1803, 0.279, 0.2737, 0.3227, 0.2748, 0.3231, 0.277, 0.3165, 0.2759, 0.3161, 0.12, 0.2793, 0.1194, 0.2906, 0.1372, 0.291, 0.1379, 0.2798, 0.1024, 0.3064, 0.1022, 0.3231, 0.1187, 0.3232, 0.1189, 0.3068, 0.1189, 0.3068, 0.1187, 0.3232, 0.137, 0.3233, 0.1371, 0.3071, 0.1652, 0.307, 0.1653, 0.3234, 0.181, 0.3234, 0.1809, 0.3069, 0.1809, 0.3069, 0.181, 0.3234, 0.1892, 0.3233, 0.1891, 0.3068, 0.371, 0.6639, 0.3707, 0.6676, 0.4043, 0.6674, 0.4051, 0.6637, 0.151, 0.291, 0.1511, 0.3071, 0.1626, 0.3071, 0.1624, 0.2908, 0.1372, 0.291, 0.1371, 0.3071, 0.1511, 0.3071, 0.151, 0.291, 0.1022, 0.3231, 0.1022, 0.3397, 0.1187, 0.3396, 0.1187, 0.3232, 0.1187, 0.3232, 0.1187, 0.3396, 0.137, 0.3396, 0.137, 0.3233, 0.1653, 0.3234, 0.1652, 0.3398, 0.181, 0.3398, 0.181, 0.3234, 0.181, 0.3234, 0.181, 0.3398, 0.1892, 0.3399, 0.1892, 0.3233, 0.265, 0.5761, 0.267, 0.5746, 0.2534, 0.5561, 0.2515, 0.5575, 0.2812, 0.6644, 0.2838, 0.668, 0.2976, 0.668, 0.2974, 0.6643, 0.1511, 0.3071, 0.1511, 0.3234, 0.1626, 0.3234, 0.1626, 0.3071, 0.1371, 0.3071, 0.137, 0.3233, 0.1511, 0.3234, 0.1511, 0.3071, 0.1187, 0.3396, 0.1188, 0.3559, 0.1369, 0.3559, 0.137, 0.3396, 0.1652, 0.3398, 0.1651, 0.3562, 0.1809, 0.3563, 0.181, 0.3398, 0.181, 0.3398, 0.1809, 0.3563, 0.1891, 0.3564, 0.1892, 0.3399, 0.137, 0.3396, 0.1369, 0.3559, 0.1509, 0.3561, 0.151, 0.3397, 0.2454, 0.4742, 0.2476, 0.4744, 0.2492, 0.4596, 0.247, 0.4593, 0.1327, 0.7351, 0.1366, 0.7363, 0.1621, 0.6945, 0.1585, 0.6928, 0.1511, 0.3234, 0.151, 0.3397, 0.1626, 0.3398, 0.1626, 0.3234, 0.137, 0.3233, 0.137, 0.3396, 0.151, 0.3397, 0.1511, 0.3234, 0.1651, 0.3562, 0.1649, 0.3726, 0.1807, 0.3728, 0.1809, 0.3563, 0.1809, 0.3563, 0.1807, 0.3728, 0.189, 0.3729, 0.1891, 0.3564, 0.1369, 0.3559, 0.1378, 0.3722, 0.1506, 0.3724, 0.1509, 0.3561, 0.1509, 0.3561, 0.1506, 0.3724, 0.1623, 0.3726, 0.1625, 0.3562, 0.1022, 0.3397, 0.1024, 0.3563, 0.1188, 0.3559, 0.1187, 0.3396, 0.2428, 0.5228, 0.2451, 0.5228, 0.2449, 0.5117, 0.2426, 0.5118, 0.4941, 0.6657, 0.4915, 0.6686, 0.5248, 0.6875, 0.5278, 0.6851, 0.151, 0.3397, 0.1509, 0.3561, 0.1625, 0.3562, 0.1626, 0.3398, 0.1649, 0.3726, 0.1647, 0.3891, 0.1805, 0.3894, 0.1807, 0.3728, 0.1807, 0.3728, 0.1805, 0.3894, 0.1886, 0.3953, 0.189, 0.3729, 0.1378, 0.3722, 0.1387, 0.3887, 0.1504, 0.3889, 0.1506, 0.3724, 0.1506, 0.3724, 0.1504, 0.3889, 0.162, 0.3891, 0.1623, 0.3726, 0.1188, 0.3559, 0.1195, 0.3723, 0.1378, 0.3722, 0.1369, 0.3559, 0.1024, 0.3563, 0.103, 0.373, 0.1195, 0.3723, 0.1188, 0.3559, 0.2573, 0.4311, 0.2552, 0.4309, 0.2538, 0.4453, 0.256, 0.4455, 0.1647, 0.3891, 0.1644, 0.4056, 0.1802, 0.4059, 0.1805, 0.3894, 0.1805, 0.3894, 0.1802, 0.4059, 0.1883, 0.4119, 0.1886, 0.3953, 0.1387, 0.3887, 0.1396, 0.4052, 0.1501, 0.4053, 0.1504, 0.3889, 0.1504, 0.3889, 0.1501, 0.4053, 0.1618, 0.4055, 0.162, 0.3891, 0.1195, 0.3723, 0.1203, 0.3888, 0.1387, 0.3887, 0.1378, 0.3722, 0.103, 0.373, 0.1038, 0.3897, 0.1203, 0.3888, 0.1195, 0.3723, 0.2801, 0.3126, 0.2793, 0.3123, 0.278, 0.3159, 0.2789, 0.3161, 0.1644, 0.4056, 0.1641, 0.422, 0.1798, 0.4224, 0.1802, 0.4059, 0.1802, 0.4059, 0.1798, 0.4224, 0.188, 0.4227, 0.1883, 0.4119, 0.1396, 0.4052, 0.1405, 0.4217, 0.1505, 0.4218, 0.1501, 0.4053, 0.1501, 0.4053, 0.1505, 0.4218, 0.1614, 0.4219, 0.1618, 0.4055, 0.1203, 0.3888, 0.1212, 0.4054, 0.1396, 0.4052, 0.1387, 0.3887, 0.1038, 0.3897, 0.1047, 0.4064, 0.1212, 0.4054, 0.1203, 0.3888, 0.2426, 0.5116, 0.2449, 0.5117, 0.2455, 0.5001, 0.2432, 0.5, 0.1641, 0.422, 0.1659, 0.4385, 0.1807, 0.439, 0.1798, 0.4224, 0.1798, 0.4224, 0.1807, 0.439, 0.1874, 0.4392, 0.188, 0.4227, 0.1405, 0.4217, 0.1414, 0.4382, 0.1519, 0.4383, 0.1505, 0.4218, 0.1505, 0.4218, 0.1519, 0.4383, 0.1637, 0.4385, 0.1614, 0.4219, 0.0147, 0.2946, 0.0147, 0.3012, 0.02791, 0.3012, 0.0299, 0.2946, 0.1212, 0.4054, 0.1224, 0.422, 0.1405, 0.4217, 0.1396, 0.4052, 0.1047, 0.4064, 0.1059, 0.4232, 0.1224, 0.422, 0.1212, 0.4054, 0.2599, 0.4173, 0.2578, 0.417, 0.2552, 0.4309, 0.2573, 0.4313, 0.0147, 0.2911, 0.0147, 0.2946, 0.0299, 0.2946, 0.02736, 0.2845, 0.2554, 0.4027, 0.2574, 0.4031, 0.2599, 0.3898, 0.2579, 0.3894, 0.1071, 0.4399, 0.1084, 0.4566, 0.1249, 0.4554, 0.1236, 0.4386, 0.1236, 0.4386, 0.1249, 0.4554, 0.1428, 0.4549, 0.1414, 0.4382, 0.1659, 0.4385, 0.1668, 0.4552, 0.1802, 0.4556, 0.1807, 0.439, 0.1807, 0.439, 0.1802, 0.4556, 0.1869, 0.4558, 0.1874, 0.4392, 0.1224, 0.422, 0.1236, 0.4386, 0.1414, 0.4382, 0.1405, 0.4217, 0.1059, 0.4232, 0.1071, 0.4399, 0.1236, 0.4386, 0.1224, 0.422, 0.2457, 0.5474, 0.2481, 0.547, 0.2454, 0.5331, 0.2431, 0.5335, 0.1084, 0.4566, 0.1094, 0.469, 0.1257, 0.4677, 0.1249, 0.4554, 0.1249, 0.4554, 0.1257, 0.4677, 0.1433, 0.4672, 0.1428, 0.4549, 0.1668, 0.4552, 0.1665, 0.4676, 0.1798, 0.4681, 0.1802, 0.4556, 0.1802, 0.4556, 0.1798, 0.4681, 0.1865, 0.4683, 0.1869, 0.4558, 0.0147, 0.3012, 0.0147, 0.3113, 0.02689, 0.3113, 0.02791, 0.3012, 0.1519, 0.4383, 0.1534, 0.4549, 0.1645, 0.4551, 0.1637, 0.4385, 0.1414, 0.4382, 0.1428, 0.4549, 0.1534, 0.4549, 0.1519, 0.4383, 0.1094, 0.469, 0.1104, 0.4815, 0.1267, 0.48, 0.1257, 0.4677, 0.1257, 0.4677, 0.1267, 0.48, 0.1441, 0.4794, 0.1433, 0.4672, 0.1665, 0.4676, 0.1669, 0.4799, 0.1792, 0.4805, 0.1798, 0.4681, 0.1798, 0.4681, 0.1792, 0.4805, 0.1859, 0.4808, 0.1865, 0.4683, 0.2866, 0.299, 0.286, 0.2989, 0.286, 0.3003, 0.2865, 0.3005, 0.0147, 0.3113, 0.0147, 0.3189, 0.02689, 0.3189, 0.02689, 0.3113, 0.1534, 0.4549, 0.1538, 0.4673, 0.1642, 0.4675, 0.1645, 0.4551, 0.1428, 0.4549, 0.1433, 0.4672, 0.1538, 0.4673, 0.1534, 0.4549, 0.1267, 0.48, 0.128, 0.4923, 0.1455, 0.4918, 0.1441, 0.4794, 0.1669, 0.4799, 0.1681, 0.4923, 0.1786, 0.4928, 0.1792, 0.4805, 0.1792, 0.4805, 0.1786, 0.4928, 0.1852, 0.4933, 0.1859, 0.4808, 0.1441, 0.4794, 0.1455, 0.4918, 0.1558, 0.492, 0.1544, 0.4796, 0.2761, 0.3162, 0.277, 0.3165, 0.2776, 0.3147, 0.2766, 0.3144, 0.0147, 0.3189, 0.0147, 0.3265, 0.02608, 0.3265, 0.02689, 0.3189, 0.1538, 0.4673, 0.1544, 0.4796, 0.1648, 0.4798, 0.1642, 0.4675, 0.1433, 0.4672, 0.1441, 0.4794, 0.1544, 0.4796, 0.1538, 0.4673, 0.1681, 0.4923, 0.1689, 0.5086, 0.1775, 0.5131, 0.1786, 0.4928, 0.1786, 0.4928, 0.1775, 0.5131, 0.1834, 0.5138, 0.1852, 0.4933, 0.1455, 0.4918, 0.1468, 0.5041, 0.1572, 0.5043, 0.1558, 0.492, 0.1558, 0.492, 0.1572, 0.5043, 0.1675, 0.5078, 0.1663, 0.4922, 0.1104, 0.4815, 0.1117, 0.4941, 0.128, 0.4923, 0.1267, 0.48, 0.2768, 0.3143, 0.2776, 0.3147, 0.2783, 0.3131, 0.2775, 0.3128, 0.0147, 0.3265, 0.0147, 0.3341, 0.02446, 0.3341, 0.02608, 0.3265, 0.1544, 0.4796, 0.1558, 0.492, 0.1663, 0.4922, 0.1648, 0.4798, 0.1689, 0.5086, 0.1696, 0.5197, 0.1769, 0.5213, 0.1775, 0.5131, 0.1775, 0.5131, 0.1769, 0.5213, 0.1824, 0.5221, 0.1834, 0.5138, 0.1468, 0.5041, 0.1488, 0.5182, 0.1591, 0.5185, 0.1572, 0.5043, 0.1572, 0.5043, 0.1591, 0.5185, 0.1684, 0.5193, 0.1675, 0.5078, 0.128, 0.4923, 0.1294, 0.5047, 0.1468, 0.5041, 0.1455, 0.4918, 0.1117, 0.4941, 0.1132, 0.5067, 0.1294, 0.5047, 0.128, 0.4923, 0.2624, 0.4037, 0.2603, 0.4033, 0.2578, 0.417, 0.2599, 0.4173, 0.0147, 0.3341, 0.0147, 0.3519, 0.02284, 0.3468, 0.02446, 0.3341, 0.1701, 0.5252, 0.1703, 0.5309, 0.1793, 0.5351, 0.1768, 0.5272, 0.1769, 0.5213, 0.1768, 0.5272, 0.1793, 0.5351, 0.1824, 0.5221, 0.1497, 0.523, 0.1502, 0.5273, 0.1601, 0.5275, 0.1598, 0.5232, 0.1598, 0.5232, 0.1601, 0.5275, 0.1654, 0.5266, 0.1687, 0.5243, 0.1294, 0.5047, 0.1314, 0.5189, 0.1488, 0.5182, 0.1468, 0.5041, 0.1132, 0.5067, 0.1152, 0.5213, 0.1314, 0.5189, 0.1294, 0.5047, 0.2696, 0.3362, 0.271, 0.3366, 0.273, 0.3295, 0.2716, 0.3291, 0.0147, 0.3519, 0.0147, 0.3772, 0.02284, 0.3569, 0.02284, 0.3468, 0.134, 0.5359, 0.1328, 0.5281, 0.1166, 0.5306, 0.1179, 0.5384, 0.1605, 0.5306, 0.1601, 0.5275, 0.1502, 0.5273, 0.1509, 0.5314, 0.1703, 0.5309, 0.1654, 0.5266, 0.1601, 0.5275, 0.1605, 0.5306, 0.1793, 0.5351, 0.1626, 0.5396, 0.1725, 0.5475, 0.1725, 0.5475, 0.1626, 0.5396, 0.1549, 0.547, 0.1609, 0.5609, 0.1509, 0.5314, 0.1502, 0.5273, 0.1328, 0.5281, 0.134, 0.5359, 0.1609, 0.5609, 0.1549, 0.547, 0.1404, 0.5717, 0.1452, 0.5856, 0.1452, 0.5856, 0.1404, 0.5717, 0.1246, 0.5752, 0.129, 0.5905, 0.1322, 0.5238, 0.1328, 0.5281, 0.1502, 0.5273, 0.1497, 0.523, 0.1159, 0.526, 0.1166, 0.5306, 0.1328, 0.5281, 0.1322, 0.5238, 0.264, 0.3641, 0.2657, 0.3645, 0.2684, 0.3527, 0.2667, 0.3523, 0.2463, 0.5507, 0.2487, 0.5502, 0.2481, 0.547, 0.2457, 0.5474, 0.2784, 0.3106, 0.2791, 0.3108, 0.283, 0.3011, 0.2823, 0.3008, 0.1549, 0.547, 0.1509, 0.5314, 0.134, 0.5359, 0.1404, 0.5717, 0.1793, 0.5351, 0.1703, 0.5309, 0.1605, 0.5306, 0.1626, 0.5396, 0.1626, 0.5396, 0.1605, 0.5306, 0.1509, 0.5314, 0.1549, 0.547, 0.1404, 0.5717, 0.134, 0.5359, 0.1179, 0.5384, 0.1246, 0.5752, 0.02284, 0.3468, 0.02284, 0.3569, 0.03116, 0.3513, 0.03324, 0.3425, 0.1687, 0.5243, 0.1654, 0.5266, 0.1703, 0.5309, 0.1701, 0.5252, 0.02446, 0.3341, 0.02284, 0.3468, 0.03324, 0.3425, 0.03486, 0.3341, 0.1675, 0.5078, 0.1684, 0.5193, 0.1696, 0.5197, 0.1689, 0.5086, 0.02608, 0.3265, 0.02446, 0.3341, 0.03486, 0.3341, 0.03649, 0.3265, 0.1663, 0.4922, 0.1675, 0.5078, 0.1689, 0.5086, 0.1681, 0.4923, 0.02689, 0.3189, 0.02608, 0.3265, 0.03649, 0.3265, 0.0373, 0.3189, 0.1648, 0.4798, 0.1663, 0.4922, 0.1681, 0.4923, 0.1669, 0.4799, 0.02689, 0.3113, 0.02689, 0.3189, 0.0373, 0.3189, 0.0378, 0.3113, 0.1642, 0.4675, 0.1648, 0.4798, 0.1669, 0.4799, 0.1665, 0.4676, 0.1645, 0.4551, 0.1642, 0.4675, 0.1665, 0.4676, 0.1668, 0.4552, 0.0299, 0.2946, 0.02791, 0.3012, 0.03932, 0.3012, 0.04037, 0.2911, 0.1637, 0.4385, 0.1645, 0.4551, 0.1668, 0.4552, 0.1659, 0.4385, 0.02791, 0.3012, 0.02689, 0.3113, 0.0378, 0.3113, 0.03932, 0.3012, 0.02736, 0.2845, 0.0299, 0.2946, 0.04037, 0.2911, 0.04189, 0.2809, 0.1614, 0.4219, 0.1637, 0.4385, 0.1659, 0.4385, 0.1641, 0.422, 0.03294, 0.2743, 0.02736, 0.2845, 0.04189, 0.2809, 0.0429, 0.2708, 0.1618, 0.4055, 0.1614, 0.4219, 0.1641, 0.422, 0.1644, 0.4056, 0.03496, 0.2607, 0.03294, 0.2743, 0.0429, 0.2708, 0.04391, 0.2607, 0.162, 0.3891, 0.1618, 0.4055, 0.1644, 0.4056, 0.1647, 0.3891, 0.03496, 0.2505, 0.03496, 0.2607, 0.04391, 0.2607, 0.04493, 0.2505, 0.1623, 0.3726, 0.162, 0.3891, 0.1647, 0.3891, 0.1649, 0.3726, 0.03496, 0.2404, 0.03496, 0.2505, 0.04493, 0.2505, 0.04493, 0.2404, 0.1625, 0.3562, 0.1623, 0.3726, 0.1649, 0.3726, 0.1651, 0.3562, 0.03496, 0.2303, 0.03496, 0.2404, 0.04493, 0.2404, 0.04493, 0.2303, 0.1626, 0.3398, 0.1625, 0.3562, 0.1651, 0.3562, 0.1652, 0.3398, 0.03496, 0.2201, 0.03496, 0.2303, 0.04493, 0.2303, 0.04493, 0.2201, 0.1626, 0.3234, 0.1626, 0.3398, 0.1652, 0.3398, 0.1653, 0.3234, 0.1626, 0.3071, 0.1626, 0.3234, 0.1653, 0.3234, 0.1652, 0.307, 0.03446, 0.1978, 0.03496, 0.21, 0.04493, 0.21, 0.04442, 0.2029, 0.1622, 0.2795, 0.1624, 0.2908, 0.1651, 0.2908, 0.1648, 0.2795, 0.1624, 0.2908, 0.1626, 0.3071, 0.1652, 0.307, 0.1651, 0.2908, 0.03496, 0.21, 0.03496, 0.2201, 0.04493, 0.2201, 0.04493, 0.21, 0.1792, 0.2546, 0.1777, 0.2386, 0.1662, 0.2397, 0.1639, 0.2543, 0.2647, 0.3904, 0.2628, 0.39, 0.2603, 0.4033, 0.2623, 0.4037, 0.243, 0.5331, 0.2454, 0.5331, 0.2451, 0.5228, 0.2428, 0.5228, 0.2676, 0.3776, 0.2657, 0.3771, 0.2628, 0.39, 0.2647, 0.3905, 0.25, 0.4302, 0.2521, 0.4306, 0.2548, 0.4167, 0.2527, 0.4163, 0.1803, 0.279, 0.1799, 0.2668, 0.1645, 0.2675, 0.1648, 0.2795, 0.1526, 0.2264, 0.1534, 0.2227, 0.1444, 0.2251, 0.1425, 0.2298, 0.1628, 0.2241, 0.1645, 0.2209, 0.1534, 0.2227, 0.1526, 0.2264, 0.127, 0.2297, 0.1291, 0.2231, 0.1141, 0.2182, 0.112, 0.2256, 0.1425, 0.2298, 0.1444, 0.2251, 0.1291, 0.2231, 0.127, 0.2297, 0.1799, 0.2668, 0.1792, 0.2546, 0.1639, 0.2543, 0.1645, 0.2675, 0.1769, 0.2179, 0.1768, 0.2149, 0.1645, 0.2209, 0.1651, 0.2258, 0.1777, 0.2386, 0.1769, 0.2179, 0.1651, 0.2258, 0.1662, 0.2397, 0.2722, 0.3532, 0.2704, 0.3528, 0.2679, 0.3646, 0.2696, 0.365, 0.1406, 0.247, 0.1421, 0.2342, 0.1263, 0.2328, 0.1235, 0.2462, 0.1852, 0.2343, 0.1814, 0.2136, 0.1769, 0.2179, 0.1777, 0.2386, 0.04159, 0.1805, 0.03914, 0.1718, 0.02686, 0.1595, 0.02686, 0.1689, 0.1643, 0.2399, 0.163, 0.2267, 0.1524, 0.2301, 0.1514, 0.2468, 0.1514, 0.2468, 0.1524, 0.2301, 0.1421, 0.2342, 0.1406, 0.247, 0.02686, 0.1689, 0.02686, 0.1595, 0.0147, 0.1549, 0.0147, 0.1644, 0.1662, 0.2397, 0.1651, 0.2258, 0.163, 0.2267, 0.1643, 0.2399, 0.1235, 0.2462, 0.1263, 0.2328, 0.1111, 0.2289, 0.1079, 0.2433, 0.1684, 0.5193, 0.1687, 0.5243, 0.1701, 0.5252, 0.1696, 0.5197, 0.02284, 0.3569, 0.02203, 0.3738, 0.02911, 0.3575, 0.03116, 0.3513, 0.0147, 0.3772, 0.0147, 0.385, 0.02203, 0.3738, 0.02284, 0.3569, 0.2432, 0.5, 0.2455, 0.5001, 0.246, 0.4894, 0.2437, 0.4893, 0.1152, 0.5213, 0.1159, 0.526, 0.1322, 0.5238, 0.1314, 0.5189, 0.1314, 0.5189, 0.1322, 0.5238, 0.1497, 0.523, 0.1488, 0.5182, 0.1591, 0.5185, 0.1598, 0.5232, 0.1687, 0.5243, 0.1684, 0.5193, 0.1488, 0.5182, 0.1497, 0.523, 0.1598, 0.5232, 0.1591, 0.5185, 0.1696, 0.5197, 0.1701, 0.5252, 0.1768, 0.5272, 0.1769, 0.5213, 0.1926, 0.6772, 0.1621, 0.6945, 0.1366, 0.7363, 0.1818, 0.7371, 0.2194, 0.6688, 0.1926, 0.6772, 0.1818, 0.7371, 0.2084, 0.7375, 0.2084, 0.7375, 0.255, 0.7383, 0.2838, 0.668, 0.2194, 0.6688, 0.5957, 0.5051, 0.5948, 0.5075, 0.6197, 0.5081, 0.6191, 0.5057, 0.7025, 0.5096, 0.7, 0.51, 0.7131, 0.5577, 0.7154, 0.5568, 0.4463, 0.7353, 0.4956, 0.7321, 0.4915, 0.6686, 0.4261, 0.6677, 0.4956, 0.7321, 0.5548, 0.7237, 0.5248, 0.6875, 0.4915, 0.6686, 0.4051, 0.6637, 0.4043, 0.6674, 0.4261, 0.6677, 0.4285, 0.664, 0.1905, 0.674, 0.1926, 0.6772, 0.2194, 0.6688, 0.2176, 0.6654, 0.5278, 0.6851, 0.5248, 0.6875, 0.5548, 0.7237, 0.5584, 0.7219, 0.2184, 0.6651, 0.2194, 0.6688, 0.2838, 0.668, 0.2812, 0.6644, 0.3351, 0.6641, 0.3351, 0.6677, 0.3707, 0.6676, 0.371, 0.6639, 0.4285, 0.664, 0.4261, 0.6677, 0.4915, 0.6686, 0.4929, 0.665, 0.4982, 0.876, 0.5042, 0.8748, 0.5042, 0.8426, 0.4982, 0.8425, 0.5038, 0.7889, 0.5084, 0.7931, 0.5661, 0.7731, 0.5646, 0.7669, 0.672, 0.5586, 0.6989, 0.5581, 0.684, 0.5094, 0.6593, 0.509, 0.6989, 0.5581, 0.7131, 0.5577, 0.7, 0.51, 0.684, 0.5094, 0.6835, 0.5071, 0.684, 0.5094, 0.7, 0.51, 0.6993, 0.5075, 0.6591, 0.5066, 0.6593, 0.509, 0.684, 0.5094, 0.6835, 0.5071, 0.6332, 0.506, 0.6329, 0.5084, 0.6593, 0.509, 0.6591, 0.5066, 0.5475, 0.4833, 0.5461, 0.4854, 0.5948, 0.5075, 0.5957, 0.5051, 0.6191, 0.5057, 0.6197, 0.5081, 0.6329, 0.5084, 0.6332, 0.506, 0.3959, 0.09886, 0.4126, 0.1041, 0.4246, 0.06621, 0.4078, 0.06094, 0.4092, 0.05367, 0.4246, 0.06621, 0.4417, 0.0453, 0.4263, 0.03276, 0.5679, 0.8061, 0.5661, 0.7731, 0.5084, 0.7931, 0.5042, 0.8157, 0.5665, 0.9071, 0.5679, 0.9014, 0.5042, 0.8748, 0.5003, 0.8795, 0.4982, 0.8425, 0.5042, 0.8426, 0.5042, 0.8157, 0.4982, 0.8165, 0.4976, 0.8151, 0.5042, 0.8157, 0.5084, 0.7931, 0.5038, 0.7889, 0.4417, 0.0453, 0.442, 0.04563, 0.4622, 0.0333, 0.462, 0.03285, 0.4302, 0.02646, 0.4417, 0.0453, 0.462, 0.03285, 0.4505, 0.01402, 0.4584, 0.01498, 0.462, 0.03285, 0.4936, 0.02649, 0.49, 0.008618, 0.4486, 0.4172, 0.455, 0.4172, 0.455, 0.3748, 0.4486, 0.3748, 0.4486, 0.4383, 0.455, 0.4383, 0.455, 0.4172, 0.4486, 0.4172, 0.4551, 0.4071, 0.4487, 0.4071, 0.4487, 0.4929, 0.4551, 0.4929, 0.4486, 0.3748, 0.455, 0.3748, 0.455, 0.2932, 0.4486, 0.2932, 0.4486, 0.4783, 0.455, 0.4783, 0.455, 0.4383, 0.4486, 0.4383, 0.5042, 0.8157, 0.5365, 0.8251, 0.5678, 0.8136, 0.5679, 0.8061, 0.5042, 0.8426, 0.5306, 0.8447, 0.5365, 0.8251, 0.5042, 0.8157, 0.5042, 0.8748, 0.5306, 0.8705, 0.5306, 0.8447, 0.5042, 0.8426, 0.5679, 0.9014, 0.5678, 0.8917, 0.5306, 0.8705, 0.5042, 0.8748, 0.4762, 0.07031, 0.4768, 0.07215, 0.4933, 0.07342, 0.4937, 0.07138, 0.4246, 0.06621, 0.4251, 0.06644, 0.442, 0.04563, 0.4417, 0.0453, 0.4126, 0.1041, 0.4133, 0.1043, 0.4251, 0.06644, 0.4246, 0.06621, 0.462, 0.03285, 0.4622, 0.0333, 0.4937, 0.02707, 0.4936, 0.02649, 0.4591, 0.1057, 0.4799, 0.09395, 0.4687, 0.07718, 0.4605, 0.08533, 0.4799, 0.09395, 0.4933, 0.07342, 0.4768, 0.07215, 0.4687, 0.07718, 0.4675, 0.07566, 0.4687, 0.07718, 0.4768, 0.07215, 0.4762, 0.07032, 0.4588, 0.08451, 0.4605, 0.08533, 0.4687, 0.07718, 0.4675, 0.07568, 0.4571, 0.106, 0.4591, 0.1057, 0.4605, 0.08533, 0.4588, 0.08455, 0.4529, 0.6267, 0.4498, 0.6315, 0.505, 0.6332, 0.5068, 0.6285, 0.3344, 0.6274, 0.3345, 0.6321, 0.3735, 0.6319, 0.3739, 0.6272, 0.208, 0.6285, 0.2093, 0.6332, 0.2587, 0.6325, 0.2554, 0.6278, 0.5581, 0.6623, 0.5541, 0.6653, 0.5893, 0.7055, 0.5938, 0.703, 0.1696, 0.6414, 0.1723, 0.6456, 0.2017, 0.6363, 0.1993, 0.632, 0.4134, 0.627, 0.4123, 0.6317, 0.4498, 0.6315, 0.4529, 0.6267, 0.5212, 0.6383, 0.5176, 0.6417, 0.5541, 0.6653, 0.5581, 0.6623, 0.09432, 0.7226, 0.09926, 0.7242, 0.1274, 0.678, 0.1228, 0.6758, 0.2554, 0.6278, 0.2587, 0.6325, 0.2952, 0.6323, 0.2949, 0.6276, 0.3739, 0.6272, 0.3735, 0.6319, 0.4123, 0.6317, 0.4134, 0.627, 0.1307, 0.6644, 0.1344, 0.6679, 0.1678, 0.649, 0.1646, 0.6452, 0.2949, 0.6276, 0.2952, 0.6323, 0.3345, 0.6321, 0.3344, 0.6274, 0.6125, 0.4828, 0.6134, 0.486, 0.6354, 0.4865, 0.6357, 0.4833, 0.5614, 0.4629, 0.5594, 0.4657, 0.6028, 0.4857, 0.604, 0.4826, 0.6357, 0.4833, 0.6354, 0.4865, 0.6579, 0.487, 0.6577, 0.4839, 0.6577, 0.4839, 0.6579, 0.487, 0.6792, 0.4876, 0.6785, 0.4844, 0.6785, 0.4844, 0.6792, 0.4876, 0.6931, 0.4877, 0.692, 0.4845, 0.8334, 0.5675, 0.8387, 0.5682, 0.8387, 0.497, 0.8333, 0.4975, 0.604, 0.4826, 0.6028, 0.4857, 0.6134, 0.486, 0.6125, 0.4828, 0.7828, 0.4296, 0.7514, 0.4394, 0.7514, 0.4621, 0.7828, 0.4649, 0.8088, 0.4474, 0.8424, 0.4532, 0.8424, 0.3683, 0.8093, 0.3708, 0.7828, 0.4649, 0.7514, 0.4621, 0.7514, 0.5037, 0.7828, 0.501, 0.7828, 0.501, 0.7514, 0.5037, 0.7514, 0.5431, 0.7828, 0.5352, 0.6792, 0.4876, 0.6835, 0.5071, 0.6993, 0.5075, 0.6931, 0.4877, 0.8684, 0.2653, 0.9015, 0.2692, 0.9015, 0.1909, 0.8681, 0.1942, 0.6028, 0.4857, 0.5957, 0.5051, 0.6191, 0.5057, 0.6134, 0.486, 0.4639, 0.8119, 0.4976, 0.8151, 0.5038, 0.7889, 0.4736, 0.7705, 0.4645, 0.8424, 0.4982, 0.8425, 0.4982, 0.8165, 0.4645, 0.8211, 0.8426, 0.2626, 0.8099, 0.2674, 0.8099, 0.3386, 0.8426, 0.3484, 0.8753, 0.4531, 0.909, 0.4427, 0.909, 0.3749, 0.8753, 0.3714, 0.4645, 0.8826, 0.4982, 0.876, 0.4982, 0.8425, 0.4645, 0.8424, 0.4578, 0.01209, 0.4584, 0.01498, 0.49, 0.008618, 0.4894, 0.005725, 0.4283, 0.02341, 0.4302, 0.02646, 0.4505, 0.01402, 0.4487, 0.01097, 0.4067, 0.05164, 0.4092, 0.05367, 0.4263, 0.03276, 0.4238, 0.03073, 0.3932, 0.09801, 0.3959, 0.09886, 0.4078, 0.06094, 0.4051, 0.06008, 0.4133, 0.1043, 0.4571, 0.106, 0.4588, 0.08455, 0.4251, 0.06644, 0.4251, 0.06644, 0.4588, 0.08451, 0.4675, 0.07568, 0.442, 0.04563, 0.442, 0.04563, 0.4675, 0.07566, 0.4762, 0.07032, 0.4622, 0.0333, 0.4622, 0.0333, 0.4762, 0.07031, 0.4937, 0.07138, 0.4937, 0.02707, 0.2675, 0.5712, 0.267, 0.5746, 0.2849, 0.5845, 0.2854, 0.5811, 0.251, 0.5493, 0.2534, 0.5561, 0.267, 0.5746, 0.2675, 0.5712, 0.2493, 0.4898, 0.2509, 0.4747, 0.2476, 0.4744, 0.246, 0.4894, 0.2488, 0.5005, 0.2493, 0.4898, 0.246, 0.4894, 0.2455, 0.5001, 0.2509, 0.4747, 0.2524, 0.4599, 0.2492, 0.4596, 0.2476, 0.4744, 0.2524, 0.4599, 0.2538, 0.4453, 0.2507, 0.445, 0.2492, 0.4596, 0.2538, 0.4453, 0.2552, 0.4309, 0.2521, 0.4306, 0.2507, 0.445, 0.2552, 0.4309, 0.2578, 0.417, 0.2548, 0.4167, 0.2521, 0.4306, 0.2578, 0.417, 0.2603, 0.4033, 0.2574, 0.4031, 0.2548, 0.4167, 0.2603, 0.4033, 0.2628, 0.39, 0.2599, 0.3898, 0.2574, 0.4031, 0.2628, 0.39, 0.2657, 0.3771, 0.2629, 0.3769, 0.2599, 0.3898, 0.2679, 0.3646, 0.2704, 0.3528, 0.2684, 0.3527, 0.2657, 0.3645, 0.2657, 0.3771, 0.2679, 0.3646, 0.2657, 0.3645, 0.2629, 0.3769, 0.2704, 0.3528, 0.2715, 0.3445, 0.2696, 0.3444, 0.2684, 0.3527, 0.2715, 0.3445, 0.2727, 0.3367, 0.271, 0.3366, 0.2696, 0.3444, 0.2727, 0.3367, 0.2746, 0.3296, 0.273, 0.3295, 0.271, 0.3366, 0.2746, 0.3296, 0.2762, 0.3225, 0.2748, 0.3231, 0.273, 0.3295, 0.2762, 0.3225, 0.278, 0.3159, 0.277, 0.3165, 0.2748, 0.3231, 0.2793, 0.3123, 0.2791, 0.3108, 0.2783, 0.3131, 0.2776, 0.3147, 0.286, 0.3003, 0.286, 0.2989, 0.283, 0.3011, 0.2827, 0.3049, 0.2827, 0.3049, 0.283, 0.3011, 0.2791, 0.3108, 0.2793, 0.3123, 0.2451, 0.5228, 0.2454, 0.5331, 0.249, 0.5353, 0.2485, 0.5235, 0.2481, 0.547, 0.2487, 0.5502, 0.2534, 0.5561, 0.251, 0.5493, 0.2455, 0.5001, 0.2449, 0.5117, 0.2483, 0.5121, 0.2488, 0.5005, 0.2449, 0.5117, 0.2451, 0.5228, 0.2485, 0.5235, 0.2483, 0.5121, 0.2454, 0.5331, 0.2481, 0.547, 0.251, 0.5493, 0.249, 0.5353, 0.278, 0.3159, 0.2793, 0.3123, 0.2776, 0.3147, 0.277, 0.3165, 0.2833, 0.3052, 0.2827, 0.3049, 0.2793, 0.3123, 0.2799, 0.3126, 0.2485, 0.4447, 0.2507, 0.445, 0.2521, 0.4306, 0.2499, 0.4304, 0.2865, 0.3005, 0.286, 0.3003, 0.2827, 0.3049, 0.2833, 0.3053, 0.2775, 0.3129, 0.2783, 0.3131, 0.2791, 0.3108, 0.2784, 0.3106, 0.2546, 0.4601, 0.2524, 0.4599, 0.2509, 0.4747, 0.2531, 0.475, 0.2792, 0.3162, 0.278, 0.3159, 0.2762, 0.3225, 0.2773, 0.3228, 0.2515, 0.5576, 0.2534, 0.5561, 0.2487, 0.5502, 0.2468, 0.5517, 0.2513, 0.5349, 0.249, 0.5353, 0.251, 0.5493, 0.2534, 0.5489, 0.2775, 0.3228, 0.2762, 0.3225, 0.2746, 0.3296, 0.2758, 0.3299, 0.2611, 0.3765, 0.2629, 0.3769, 0.2657, 0.3645, 0.2639, 0.3641, 0.2528, 0.4163, 0.2548, 0.4167, 0.2574, 0.4031, 0.2554, 0.4027, 0.2516, 0.4899, 0.2493, 0.4898, 0.2488, 0.5005, 0.2511, 0.5006, 0.276, 0.33, 0.2746, 0.3296, 0.2727, 0.3367, 0.2741, 0.3371, 0.2826, 0.3006, 0.283, 0.3011, 0.286, 0.2989, 0.2856, 0.2985, 0.2531, 0.475, 0.2509, 0.4747, 0.2493, 0.4898, 0.2515, 0.49, 0.2742, 0.337, 0.2727, 0.3367, 0.2715, 0.3445, 0.273, 0.3447, 0.2668, 0.3525, 0.2684, 0.3527, 0.2696, 0.3444, 0.2679, 0.3441, 0.2529, 0.5478, 0.251, 0.5493, 0.2675, 0.5712, 0.2694, 0.5697, 0.2437, 0.4892, 0.246, 0.4894, 0.2476, 0.4744, 0.2454, 0.4741, 0.2717, 0.3292, 0.273, 0.3295, 0.2748, 0.3231, 0.2735, 0.3227, 0.2508, 0.5234, 0.2485, 0.5235, 0.249, 0.5353, 0.2514, 0.5352, 0.2731, 0.3447, 0.2715, 0.3445, 0.2704, 0.3528, 0.2721, 0.353, 0.2512, 0.5006, 0.2488, 0.5005, 0.2483, 0.5121, 0.2506, 0.5123, 0.2686, 0.5691, 0.2675, 0.5712, 0.2854, 0.5811, 0.2866, 0.579, 0.258, 0.3893, 0.2599, 0.3898, 0.2629, 0.3769, 0.261, 0.3765, 0.2506, 0.5121, 0.2483, 0.5121, 0.2485, 0.5235, 0.2508, 0.5235, 0.2697, 0.365, 0.2679, 0.3646, 0.2657, 0.3771, 0.2676, 0.3775, 0.247, 0.4593, 0.2492, 0.4596, 0.2507, 0.445, 0.2485, 0.4447, 0.4498, 0.6315, 0.4285, 0.664, 0.4929, 0.665, 0.505, 0.6332, 0.3345, 0.6321, 0.3351, 0.6641, 0.371, 0.6639, 0.3735, 0.6319, 0.2093, 0.6332, 0.2184, 0.6651, 0.2812, 0.6644, 0.2587, 0.6325, 0.5541, 0.6653, 0.5278, 0.6851, 0.5584, 0.7219, 0.5893, 0.7055, 0.1723, 0.6456, 0.1905, 0.674, 0.2176, 0.6654, 0.2017, 0.6363, 0.4123, 0.6317, 0.4051, 0.6637, 0.4285, 0.664, 0.4498, 0.6315, 0.5176, 0.6417, 0.4941, 0.6657, 0.5278, 0.6851, 0.5541, 0.6653, 0.09926, 0.7242, 0.1327, 0.7351, 0.1585, 0.6928, 0.1274, 0.678, 0.2587, 0.6325, 0.2812, 0.6644, 0.2974, 0.6643, 0.2952, 0.6323, 0.3735, 0.6319, 0.371, 0.6639, 0.4051, 0.6637, 0.4123, 0.6317, 0.1344, 0.6679, 0.1592, 0.6918, 0.19, 0.6743, 0.1678, 0.649, 0.2952, 0.6323, 0.2974, 0.6643, 0.3351, 0.6641, 0.3345, 0.6321])
me_cube_013.materials.append(mat_materia)
me_cube_013.use_remesh_fix_poles = True
me_cube_013.use_remesh_preserve_attributes = False
me_cube_013.use_mirror_vertex_groups = False
me_cube_013.update()

# ---- objects
ob_cube_013 = bpy.data.objects.new('Cube.013', me_cube_013)

# ---- transforms, parenting, visibility, modifiers, constraints
ob_cube_013.location = (0.0, 0.0, 0.0)
ob_cube_013.scale = (0.9011, 1.0, 1.0)
ob_cube_013.lineart.crease_threshold = 0.0
_m = ob_cube_013.modifiers.new('Subdivision', 'SUBSURF')
_m.uv_smooth = 'PRESERVE_CORNERS'
_m.levels = 4
_m.show_only_control_edges = False

# ---- collection membership
col_collection.objects.link(ob_cube_013)

# ---- scene / render settings (as saved in the file)
scene.frame_start = 1; scene.frame_end = 250; scene.frame_set(1)
scene.render.engine = 'BLENDER_EEVEE_NEXT'
scene.cycles.samples = 128
scene.cycles.sampling_pattern = 'TABULATED_SOBOL'
scene.cycles.use_adaptive_sampling = False
scene.cycles.use_light_tree = False
scene.view_settings.view_transform = 'Filmic'
bpy.context.view_layer.update()

# ---- added for rendering (the .blend has no active camera and no usable light): camera, sun
cam_auto = bpy.data.cameras.new('AutoCamera')
cam_auto.lens = 50.0
cam_auto.sensor_width = 36.0
cam_auto.clip_end = 1000.0
ob_auto_camera = bpy.data.objects.new('AutoCamera', cam_auto)
scene.collection.objects.link(ob_auto_camera)
ob_auto_camera.location = (46.9165, -53.8297, 38.0595)
ob_auto_camera.rotation_euler = (1.09748, -7.21219e-08, 0.694738)
scene.camera = ob_auto_camera
light_auto_sun = bpy.data.lights.new('AutoSun', 'SUN')
light_auto_sun.energy = 3.0
light_auto_sun.angle = 0.0523599
ob_auto_sun = bpy.data.objects.new('AutoSun', light_auto_sun)
scene.collection.objects.link(ob_auto_sun)
ob_auto_sun.rotation_euler = (0.872665, 0.174533, 0.523599)
bpy.context.view_layer.update()
